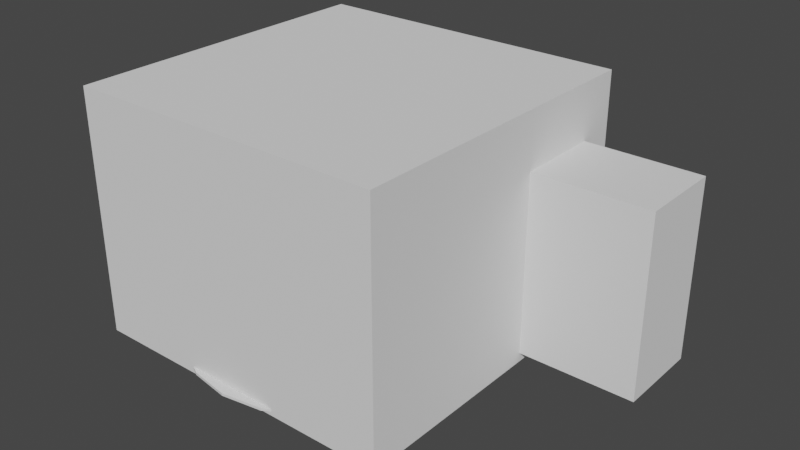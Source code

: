 # Source: room.blend  (saved by Blender 2.80.75; exported with 4.5.12 LTS)
import bpy
from mathutils import Matrix  # noqa: F401  (used for matrix-valued properties, if any)

bpy.ops.wm.read_factory_settings(use_empty=True)
scene = bpy.context.scene
scene.name = 'Scene'

# ---- collections
col_collection = bpy.data.collections.new('Collection'); scene.collection.children.link(col_collection)
col_bed_table = bpy.data.collections.new('bed table'); scene.collection.children.link(col_bed_table)

# ---- node groups
ng_auto_smooth = bpy.data.node_groups.new('Auto Smooth', 'GeometryNodeTree')
_s = ng_auto_smooth.interface.new_socket(name='Geometry', in_out='OUTPUT', socket_type='NodeSocketGeometry')
_s = ng_auto_smooth.interface.new_socket(name='Geometry', in_out='INPUT', socket_type='NodeSocketGeometry')
_s = ng_auto_smooth.interface.new_socket(name='Angle', in_out='INPUT', socket_type='NodeSocketFloat')
_s.subtype = 'ANGLE'
_s.min_value = 0.0
_s.max_value = 3.142
ng_auto_smooth.is_modifier = True
_N = ng_auto_smooth.nodes; _L = ng_auto_smooth.links
n0 = _N.new('NodeGroupOutput'); n0.name = 'Group Output'; n0.location = (480, -100)
n1 = _N.new('NodeGroupInput'); n1.name = 'Group Input'; n1.location = (-420, -300)
n2 = _N.new('NodeGroupInput'); n2.name = 'Group Input.001'; n2.location = (-60, -100)
n3 = _N.new('GeometryNodeSetShadeSmooth'); n3.name = 'Set Shade Smooth'; n3.location = (120, -100)
n3.domain = 'EDGE'
n4 = _N.new('GeometryNodeSetShadeSmooth'); n4.name = 'Set Shade Smooth.001'; n4.location = (300, -100)
n5 = _N.new('GeometryNodeInputMeshEdgeAngle'); n5.name = 'Edge Angle'; n5.location = (-420, -220)
n6 = _N.new('GeometryNodeInputEdgeSmooth'); n6.name = 'Is Edge Smooth'; n6.location = (-60, -160)
n7 = _N.new('GeometryNodeInputShadeSmooth'); n7.name = 'Is Face Smooth'; n7.location = (-240, -340)
n8 = _N.new('FunctionNodeBooleanMath'); n8.name = 'Boolean Math'; n8.location = (-60, -220)
n9 = _N.new('FunctionNodeCompare'); n9.name = 'Compare'; n9.location = (-240, -180)
n9.operation = 'LESS_EQUAL'
_L.new(n5.outputs[0], n9.inputs[0])
_L.new(n4.outputs[0], n0.inputs[0])
_L.new(n1.outputs[1], n9.inputs[1])
_L.new(n9.outputs[0], n8.inputs[0])
_L.new(n7.outputs[0], n8.inputs[1])
_L.new(n2.outputs[0], n3.inputs[0])
_L.new(n6.outputs[0], n3.inputs[1])
_L.new(n3.outputs[0], n4.inputs[0])
_L.new(n8.outputs[0], n3.inputs[2])
n0.is_active_output = True

# ---- world
world_world = bpy.data.worlds.new('World'); scene.world = world_world
world_world.use_nodes = True; world_world.node_tree.nodes.clear()
_N = world_world.node_tree.nodes; _L = world_world.node_tree.links
n0 = _N.new('ShaderNodeOutputWorld'); n0.name = 'World Output'; n0.location = (300, 300)
n1 = _N.new('ShaderNodeBackground'); n1.name = 'Background'; n1.location = (10, 300)
n1.inputs[0].default_value = (0.05088, 0.05088, 0.05088, 1.0)
_L.new(n1.outputs[0], n0.inputs[0])
n0.is_active_output = True
world_world.color = (0.05088, 0.05088, 0.05088)
world_world.use_sun_shadow = False
world_world.sun_shadow_jitter_overblur = 0.0

# ---- meshes
me_cube_007 = bpy.data.meshes.new('Cube.007')
me_cube_007.from_pydata([(0.3017, 0.3017, -0.009005), (0.3017, 0.3017, 0.6547), (0.3017, -0.3017, -0.009005), (0.3017, -0.3017, 0.6547), (-0.3017, 0.3017, -0.009005), (-0.3017, 0.3017, 0.6547), (-0.3017, -0.3017, -0.009005), (-0.3017, -0.3017, 0.6547), (-0.2529, -0.3017, -0.009005), (0.2529, -0.3017, -0.009005), (0.2529, -0.3017, 0.6547), (-0.2529, -0.3017, 0.6547), (0.2529, 0.3017, -0.009005), (-0.2529, 0.3017, -0.009005), (-0.2529, 0.3017, 0.6547), (0.2529, 0.3017, 0.6547), (0.3017, 0.3017, 0.6116), (0.3017, -0.3017, 0.6116), (-0.3017, -0.3017, 0.6116), (-0.3017, 0.3017, 0.6116), (-0.2529, 0.3017, 0.6116), (0.2529, 0.3017, 0.6116), (0.2529, -0.3017, 0.6116), (-0.2529, -0.3017, 0.6116), (0.3017, -0.2511, -0.009005), (0.3017, -0.2511, 0.6547), (-0.3017, -0.2511, -0.009005), (-0.3017, -0.2511, 0.6547), (-0.2529, -0.2511, 0.6547), (0.2529, -0.2511, 0.6547), (-0.3017, -0.2511, 0.6116), (0.3017, -0.2511, 0.6116), (0.3017, -0.2511, 0.7859), (0.3017, -0.3017, 0.7859), (-0.2529, -0.3017, 0.7859), (-0.3017, -0.3017, 0.7859), (0.2529, -0.3017, 0.7859), (-0.3017, -0.2511, 0.7859), (-0.2529, -0.2511, 0.7859), (0.2529, -0.2511, 0.7859)], [], [(31, 25, 3, 17), (23, 11, 7, 18), (30, 27, 5, 19), (21, 15, 1, 16), (29, 25, 1, 15), (27, 28, 14, 5), (28, 29, 15, 14), (19, 5, 14, 20), (17, 3, 10, 22), (22, 10, 11, 23), (9, 22, 23, 8), (2, 17, 22, 9), (4, 19, 20, 13), (12, 21, 16, 0), (26, 30, 19, 4), (8, 23, 18, 6), (24, 31, 17, 2), (15, 21, 20, 14), (0, 16, 31, 24), (6, 18, 30, 26), (27, 7, 35, 37), (28, 27, 37, 38), (11, 10, 36, 34), (18, 7, 27, 30), (16, 1, 25, 31), (34, 36, 39, 38), (35, 34, 38, 37), (36, 33, 32, 39), (3, 25, 32, 33), (7, 11, 34, 35), (25, 29, 39, 32), (10, 3, 33, 36), (29, 28, 38, 39)])
_uv = me_cube_007.uv_layers.new(name='UVMap')
_uv.uv.foreach_set('vector', [0.2279, 0.4506, 0.2279, 0.4335, 0.2461, 0.4335, 0.2461, 0.4506, 0.2891, 0.2747, 0.2891, 0.2918, 0.2716, 0.2918, 0.2716, 0.2747, 0.2279, 0.2747, 0.2279, 0.2918, 0.0289, 0.2918, 0.0289, 0.2747, 0.4712, 0.3953, 0.4712, 0.3781, 0.4888, 0.3781, 0.4888, 0.3953, 0.5131, 0.04235, 0.5131, 0.02291, 0.7122, 0.02291, 0.7122, 0.04235, 0.5131, 0.2633, 0.5131, 0.2439, 0.7122, 0.2439, 0.7122, 0.2633, 0.5131, 0.2439, 0.5131, 0.04235, 0.7122, 0.04235, 0.7122, 0.2439, 0.2716, 0.3953, 0.2716, 0.3781, 0.2891, 0.3781, 0.2891, 0.3953, 0.4888, 0.2747, 0.4888, 0.2918, 0.4712, 0.2918, 0.4712, 0.2747, 0.4712, 0.2747, 0.4712, 0.2918, 0.2891, 0.2918, 0.2891, 0.2747, 0.4712, 0.02738, 0.4712, 0.2747, 0.2891, 0.2747, 0.2891, 0.02738, 0.4888, 0.02738, 0.4888, 0.2747, 0.4712, 0.2747, 0.4712, 0.02738, 0.2716, 0.6426, 0.2716, 0.3953, 0.2891, 0.3953, 0.2891, 0.6426, 0.4712, 0.6426, 0.4712, 0.3953, 0.4888, 0.3953, 0.4888, 0.6426, 0.2279, 0.02738, 0.2279, 0.2747, 0.0289, 0.2747, 0.0289, 0.02738, 0.2891, 0.02738, 0.2891, 0.2747, 0.2716, 0.2747, 0.2716, 0.02738, 0.2279, 0.6979, 0.2279, 0.4506, 0.2461, 0.4506, 0.2461, 0.6979, 0.4712, 0.3781, 0.4712, 0.3953, 0.2891, 0.3953, 0.2891, 0.3781, 0.0289, 0.6979, 0.0289, 0.4506, 0.2279, 0.4506, 0.2279, 0.6979, 0.2461, 0.02738, 0.2461, 0.2747, 0.2279, 0.2747, 0.2279, 0.02738, 0.2279, 0.2918, 0.2461, 0.2918, 0.2461, 0.3441, 0.2279, 0.3441, 0.5043, 0.3962, 0.5043, 0.3767, 0.5515, 0.3767, 0.5515, 0.3962, 0.2891, 0.2918, 0.4712, 0.2918, 0.4712, 0.3441, 0.2891, 0.3441, 0.2461, 0.2747, 0.2461, 0.2918, 0.2279, 0.2918, 0.2279, 0.2747, 0.0289, 0.4506, 0.0289, 0.4335, 0.2279, 0.4335, 0.2279, 0.4506, 0.5553, 0.5977, 0.5553, 0.3962, 0.5736, 0.3962, 0.5736, 0.5977, 0.5553, 0.6171, 0.5553, 0.5977, 0.5736, 0.5977, 0.5736, 0.6171, 0.5553, 0.3962, 0.5553, 0.3767, 0.5736, 0.3767, 0.5736, 0.3962, 0.2461, 0.4335, 0.2279, 0.4335, 0.2279, 0.3812, 0.2461, 0.3812, 0.2716, 0.2918, 0.2891, 0.2918, 0.2891, 0.3441, 0.2716, 0.3441, 0.5043, 0.6171, 0.5043, 0.5977, 0.5515, 0.5977, 0.5515, 0.6171, 0.4712, 0.2918, 0.4888, 0.2918, 0.4888, 0.3441, 0.4712, 0.3441, 0.5043, 0.5977, 0.5043, 0.3962, 0.5515, 0.3962, 0.5515, 0.5977])
me_cube_007.use_remesh_preserve_volume = False
me_cube_007.use_remesh_preserve_attributes = False
me_cube_007.use_mirror_vertex_groups = False
me_cube_007.update()
me_cube_008 = bpy.data.meshes.new('Cube.008')
me_cube_008.from_pydata([(0.2693, 0.2945, 0.3691), (0.2693, -0.2192, 0.3691), (-0.2693, 0.2945, 0.3691), (-0.2693, -0.2192, 0.3691)], [], [(1, 3, 2, 0)])
_uv = me_cube_008.uv_layers.new(name='UVMap')
_uv.uv.foreach_set('vector', [0.7877, 0.04919, 0.9231, 0.04919, 0.9231, 0.1846, 0.7877, 0.1846])
me_cube_008.use_remesh_preserve_volume = False
me_cube_008.use_remesh_preserve_attributes = False
me_cube_008.use_mirror_vertex_groups = False
me_cube_008.update()
me_cube_009 = bpy.data.meshes.new('Cube.009')
me_cube_009.from_pydata([(0.2413, 0.2633, 0.4275), (0.2413, 0.2633, 0.5943), (0.2413, -0.2192, 0.4275), (0.2413, -0.2192, 0.5943), (-0.2413, 0.2633, 0.4275), (-0.2413, 0.2633, 0.5943), (-0.2413, -0.2192, 0.4275), (-0.2413, -0.2192, 0.5943), (0.03298, 0.291, 0.4995), (0.03298, 0.291, 0.5223), (-0.03298, 0.291, 0.4995), (-0.03298, 0.291, 0.5223)], [], [(0, 1, 3, 2), (2, 3, 7, 6), (6, 7, 5, 4), (4, 5, 1, 0), (2, 6, 4, 0), (10, 11, 9, 8)])
_uv = me_cube_009.uv_layers.new(name='UVMap')
_uv.uv.foreach_set('vector', [0.7045, 0.9067, 0.6372, 0.9067, 0.6372, 0.712, 0.7045, 0.712, 0.7045, 0.712, 0.7045, 0.6447, 0.8992, 0.6447, 0.8992, 0.712, 0.8992, 0.712, 0.9665, 0.712, 0.9665, 0.9067, 0.8992, 0.9067, 0.8992, 0.9067, 0.8992, 0.9741, 0.7045, 0.9741, 0.7045, 0.9067, 0.7045, 0.712, 0.8992, 0.712, 0.8992, 0.9067, 0.7045, 0.9067, 0.1002, 0.9357, 0.1002, 0.9594, 0.03161, 0.9594, 0.03161, 0.9357])
me_cube_009.use_remesh_preserve_volume = False
me_cube_009.use_remesh_preserve_attributes = False
me_cube_009.use_mirror_vertex_groups = False
me_cube_009.update()
me_cube_010 = bpy.data.meshes.new('Cube.010')
me_cube_010.from_pydata([(0.2413, 0.2633, 0.1891), (0.2413, 0.2633, 0.356), (0.2413, -0.2192, 0.1891), (0.2413, -0.2192, 0.356), (-0.2413, 0.2633, 0.1891), (-0.2413, 0.2633, 0.356), (-0.2413, -0.2192, 0.1891), (-0.2413, -0.2192, 0.356), (0.03298, 0.291, 0.2802), (0.03298, 0.291, 0.303), (-0.03298, 0.291, 0.2802), (-0.03298, 0.291, 0.303)], [], [(0, 1, 3, 2), (2, 3, 7, 6), (6, 7, 5, 4), (4, 5, 1, 0), (2, 6, 4, 0), (10, 11, 9, 8)])
_uv = me_cube_010.uv_layers.new(name='UVMap')
_uv.uv.foreach_set('vector', [0.7045, 0.5608, 0.6372, 0.5608, 0.6372, 0.3661, 0.7045, 0.3661, 0.7045, 0.3661, 0.7045, 0.2988, 0.8992, 0.2988, 0.8992, 0.3661, 0.8992, 0.3661, 0.9665, 0.3661, 0.9665, 0.5608, 0.8992, 0.5608, 0.8992, 0.5608, 0.8992, 0.6281, 0.7045, 0.6281, 0.7045, 0.5608, 0.7045, 0.3661, 0.8992, 0.3661, 0.8992, 0.5608, 0.7045, 0.5608, 0.1002, 0.91, 0.1002, 0.9337, 0.03161, 0.9337, 0.03161, 0.91])
me_cube_010.use_remesh_preserve_volume = False
me_cube_010.use_remesh_preserve_attributes = False
me_cube_010.use_mirror_vertex_groups = False
me_cube_010.update()
me_cube = bpy.data.meshes.new('Cube')
me_cube.from_pydata([(-0.4909, 1.602, 0.2706), (-0.4909, 1.602, 0.3549), (0.6608, 1.602, 0.2706), (0.6608, 1.602, 0.3549), (-0.4909, 1.383, 0.2706), (-0.4909, -0.8467, 0.2706), (-0.4909, -0.8467, 0.3549), (0.6608, -0.8467, 0.2706), (0.6608, 1.383, 0.2706), (0.6608, -0.8467, 0.3549), (0.6608, 1.602, 0.09495), (-0.4909, 1.602, 0.09495), (0.6608, 1.383, 0.09495), (-0.4909, 1.383, 0.09495)], [], [(5, 6, 1, 0, 4), (2, 8, 12, 10), (4, 0, 11, 13), (8, 4, 13, 12), (11, 10, 12, 13), (4, 8, 7, 5), (3, 9, 7, 8, 2), (0, 2, 10, 11), (1, 3, 2, 0), (9, 6, 5, 7), (3, 1, 6, 9)])
_uv = me_cube.uv_layers.new(name='UVMap')
_uv.uv.foreach_set('vector', [0.0159, 0.4066, 0.0159, 0.3803, 0.5879, 0.3803, 0.5879, 0.4066, 0.5356, 0.4066, 0.6142, 0.06819, 0.6142, 0.0159, 0.6626, 0.0159, 0.6626, 0.06819, 0.6142, 0.4326, 0.6142, 0.3803, 0.6626, 0.3803, 0.6626, 0.4326, 0.6944, 0.328, 0.6944, 0.0159, 0.7428, 0.0159, 0.7428, 0.328, 0.672, 0.5167, 0.3598, 0.5167, 0.3598, 0.4644, 0.672, 0.4644, 0.328, 0.9841, 0.0159, 0.9841, 0.0159, 0.4644, 0.328, 0.4644, 0.5879, 0.06819, 0.0159, 0.06819, 0.0159, 0.04186, 0.5356, 0.04186, 0.5879, 0.04186, 0.6142, 0.3803, 0.6142, 0.06819, 0.6626, 0.06819, 0.6626, 0.3803, 0.5879, 0.3803, 0.5879, 0.06819, 0.6142, 0.06819, 0.6142, 0.3803, 0.3598, 0.5485, 0.672, 0.5485, 0.672, 0.5748, 0.3598, 0.5748, 0.5879, 0.06819, 0.5879, 0.3803, 0.0159, 0.3803, 0.0159, 0.06819])
me_cube.use_remesh_preserve_volume = False
me_cube.use_remesh_preserve_attributes = False
me_cube.use_mirror_vertex_groups = False
me_cube.update()
me_cube_001 = bpy.data.meshes.new('Cube.001')
me_cube_001.from_pydata([(0.6608, -0.95, 0.0), (0.6608, -0.95, 0.2533), (0.6608, -0.8191, 0.0), (0.6608, -0.8191, 0.2533), (0.776, -0.95, 0.0), (0.776, -0.95, 0.2533), (0.776, -0.8191, 0.0), (0.776, -0.8191, 0.2533), (-0.4909, -0.95, 0.0), (-0.4909, -0.95, 0.2533), (-0.4909, -0.8191, 0.0), (-0.4909, -0.8191, 0.2533), (-0.606, -0.95, 0.0), (-0.606, -0.95, 0.2533), (-0.606, -0.8191, 0.0), (-0.606, -0.8191, 0.2533), (0.488, 1.537, 0.0), (0.488, 1.537, 0.2533), (0.488, 1.406, 0.0), (0.488, 1.406, 0.2533), (0.6032, 1.537, 0.0), (0.6032, 1.537, 0.2533), (0.6032, 1.406, 0.0), (0.6032, 1.406, 0.2533), (-0.3181, 1.537, 0.0), (-0.3181, 1.537, 0.2533), (-0.3181, 1.406, 0.0), (-0.3181, 1.406, 0.2533), (-0.4333, 1.537, 0.0), (-0.4333, 1.537, 0.2533), (-0.4333, 1.406, 0.0), (-0.4333, 1.406, 0.2533)], [], [(0, 1, 3, 2), (2, 3, 7, 6), (6, 7, 5, 4), (4, 5, 1, 0), (2, 6, 4, 0), (7, 3, 1, 5), (8, 10, 11, 9), (10, 14, 15, 11), (14, 12, 13, 15), (12, 8, 9, 13), (10, 8, 12, 14), (15, 13, 9, 11), (16, 18, 19, 17), (18, 22, 23, 19), (22, 20, 21, 23), (20, 16, 17, 21), (18, 16, 20, 22), (23, 21, 17, 19), (24, 25, 27, 26), (26, 27, 31, 30), (30, 31, 29, 28), (28, 29, 25, 24), (26, 30, 28, 24), (31, 27, 25, 29)])
_uv = me_cube_001.uv_layers.new(name='UVMap')
_uv.uv.foreach_set('vector', [0.748, 0.4938, 0.8473, 0.4938, 0.8473, 0.593, 0.748, 0.593, 0.748, 0.593, 0.8473, 0.593, 0.8473, 0.6922, 0.748, 0.6922, 0.748, 0.6922, 0.8473, 0.6922, 0.8473, 0.7915, 0.748, 0.7915, 0.748, 0.7915, 0.8473, 0.7915, 0.8473, 0.8907, 0.748, 0.8907, 0.6488, 0.6922, 0.748, 0.6922, 0.748, 0.7915, 0.6488, 0.7915, 0.8473, 0.6922, 0.9465, 0.6922, 0.9465, 0.7915, 0.8473, 0.7915, 0.748, 0.4938, 0.748, 0.593, 0.8473, 0.593, 0.8473, 0.4938, 0.748, 0.593, 0.748, 0.6922, 0.8473, 0.6922, 0.8473, 0.593, 0.748, 0.6922, 0.748, 0.7915, 0.8473, 0.7915, 0.8473, 0.6922, 0.748, 0.7915, 0.748, 0.8907, 0.8473, 0.8907, 0.8473, 0.7915, 0.6488, 0.6922, 0.6488, 0.7915, 0.748, 0.7915, 0.748, 0.6922, 0.8473, 0.6922, 0.8473, 0.7915, 0.9465, 0.7915, 0.9465, 0.6922, 0.748, 0.4938, 0.748, 0.593, 0.8473, 0.593, 0.8473, 0.4938, 0.748, 0.593, 0.748, 0.6922, 0.8473, 0.6922, 0.8473, 0.593, 0.748, 0.6922, 0.748, 0.7915, 0.8473, 0.7915, 0.8473, 0.6922, 0.748, 0.7915, 0.748, 0.8907, 0.8473, 0.8907, 0.8473, 0.7915, 0.6488, 0.6922, 0.6488, 0.7915, 0.748, 0.7915, 0.748, 0.6922, 0.8473, 0.6922, 0.8473, 0.7915, 0.9465, 0.7915, 0.9465, 0.6922, 0.748, 0.4938, 0.8473, 0.4938, 0.8473, 0.593, 0.748, 0.593, 0.748, 0.593, 0.8473, 0.593, 0.8473, 0.6922, 0.748, 0.6922, 0.748, 0.6922, 0.8473, 0.6922, 0.8473, 0.7915, 0.748, 0.7915, 0.748, 0.7915, 0.8473, 0.7915, 0.8473, 0.8907, 0.748, 0.8907, 0.6488, 0.6922, 0.748, 0.6922, 0.748, 0.7915, 0.6488, 0.7915, 0.8473, 0.6922, 0.9465, 0.6922, 0.9465, 0.7915, 0.8473, 0.7915])
me_cube_001.use_remesh_preserve_volume = False
me_cube_001.use_remesh_preserve_attributes = False
me_cube_001.use_mirror_vertex_groups = False
me_cube_001.update()
me_cube_002 = bpy.data.meshes.new('Cube.002')
me_cube_002.from_pydata([(-0.6636, -0.808, 0.09495), (-0.6636, -0.9755, 0.09495), (0.8335, -0.9755, 0.09495), (0.8335, -0.808, 0.09495), (-0.4717, -0.9755, 0.09495), (0.6416, -0.9755, 0.09495), (0.6416, -0.808, 0.09495), (-0.4717, -0.808, 0.09495), (0.8335, -0.808, 0.9916), (0.8335, -0.9755, 0.9916), (-0.4717, -0.9755, 0.9916), (-0.6636, -0.9755, 0.9916), (-0.6636, -0.808, 0.9916), (0.6416, -0.808, 0.9916), (0.6416, -0.9755, 0.9916), (-0.4717, -0.808, 0.9916), (-0.5036, -0.9395, 0.1982), (0.6735, -0.9395, 0.1982), (0.6735, -0.844, 0.1982), (-0.5036, -0.844, 0.1982), (0.6735, -0.9395, 0.9503), (-0.5036, -0.9395, 0.9503), (-0.5036, -0.844, 0.9503), (0.6735, -0.844, 0.9503), (-0.1112, -0.9395, 0.1982), (0.2812, -0.9395, 0.1982), (0.2812, -0.844, 0.1982), (-0.1112, -0.844, 0.1982), (0.2812, -0.9395, 0.9995), (-0.1112, -0.9395, 0.9995), (-0.1112, -0.844, 0.9995), (0.2812, -0.844, 0.9995)], [], [(8, 3, 6, 13), (6, 3, 2, 5), (9, 14, 5, 2), (12, 15, 7, 0), (8, 9, 2, 3), (0, 7, 4, 1), (15, 12, 11, 10), (8, 13, 14, 9), (10, 11, 1, 4), (12, 0, 1, 11), (30, 22, 21, 29), (20, 17, 18, 23), (26, 18, 17, 25), (30, 27, 19, 22), (14, 13, 6, 5), (10, 4, 7, 15), (25, 17, 20, 28), (21, 22, 19, 16), (16, 24, 29, 21), (24, 25, 28, 29), (23, 18, 26, 31), (31, 26, 27, 30), (19, 27, 24, 16), (27, 26, 25, 24), (23, 31, 28, 20), (31, 30, 29, 28)])
_uv = me_cube_002.uv_layers.new(name='UVMap')
_uv.uv.foreach_set('vector', [0.3238, 0.4465, 0.3238, 0.02436, 0.4079, 0.02436, 0.4079, 0.4465, 0.01035, 0.5057, 0.01035, 0.4351, 0.08131, 0.4351, 0.08131, 0.5057, 0.9803, 0.9484, 0.8883, 0.9484, 0.8883, 0.4869, 0.9803, 0.4869, 0.98, 0.4465, 0.8959, 0.4465, 0.8959, 0.02436, 0.98, 0.02436, 0.01035, 0.08094, 0.08131, 0.08094, 0.08131, 0.4351, 0.01035, 0.4351, 0.173, 0.4351, 0.173, 0.5057, 0.102, 0.5057, 0.102, 0.4351, 0.173, 0.01035, 0.173, 0.08094, 0.102, 0.08094, 0.102, 0.01035, 0.01035, 0.08094, 0.01035, 0.01035, 0.08131, 0.01035, 0.08131, 0.08094, 0.3548, 0.9484, 0.2628, 0.9484, 0.2628, 0.4869, 0.3548, 0.4869, 0.173, 0.08094, 0.173, 0.4351, 0.102, 0.4351, 0.102, 0.08094, 0.2494, 0.1596, 0.2494, 0.01378, 0.2898, 0.01378, 0.2898, 0.1596, 0.1937, 0.9896, 0.1937, 0.7165, 0.2341, 0.7165, 0.2341, 0.9896, 0.2341, 0.5722, 0.2341, 0.7165, 0.1937, 0.7165, 0.1937, 0.5722, 0.7379, 0.4504, 0.7379, 0.1001, 0.9099, 0.1001, 0.9099, 0.4256, 0.08131, 0.8599, 0.01035, 0.8599, 0.01035, 0.5057, 0.08131, 0.5057, 0.102, 0.8599, 0.102, 0.5057, 0.173, 0.5057, 0.173, 0.8599, 0.7156, 0.5697, 0.9036, 0.5697, 0.9036, 0.9256, 0.7156, 0.9528, 0.1937, 0.01035, 0.2341, 0.01035, 0.2341, 0.2835, 0.1937, 0.2835, 0.3395, 0.5697, 0.5275, 0.5697, 0.5275, 0.9528, 0.3395, 0.9256, 0.5275, 0.5697, 0.7156, 0.5697, 0.7156, 0.9528, 0.5275, 0.9528, 0.3939, 0.4256, 0.3939, 0.1001, 0.5659, 0.1001, 0.5659, 0.4504, 0.5659, 0.4504, 0.5659, 0.1001, 0.7379, 0.1001, 0.7379, 0.4504, 0.2341, 0.2835, 0.2341, 0.4278, 0.1937, 0.4278, 0.1937, 0.2835, 0.2341, 0.4278, 0.2341, 0.5722, 0.1937, 0.5722, 0.1937, 0.4278, 0.2494, 0.4497, 0.2494, 0.3039, 0.2898, 0.3039, 0.2898, 0.4497, 0.2494, 0.3039, 0.2494, 0.1596, 0.2898, 0.1596, 0.2898, 0.3039])
me_cube_002.use_remesh_preserve_volume = False
me_cube_002.use_remesh_preserve_attributes = False
me_cube_002.use_mirror_vertex_groups = False
me_cube_002.update()
me_cube_003 = bpy.data.meshes.new('Cube.003')
me_cube_003.from_pydata([(-0.4696, -0.8461, 0.3497), (-0.4696, -0.8461, 0.6739), (-0.4696, 1.576, 0.3497), (-0.4696, 1.576, 0.6739), (0.6395, -0.8461, 0.3497), (0.6395, -0.8461, 0.6739), (0.6395, 1.576, 0.3497), (0.6395, 1.576, 0.6739), (-0.4696, 1.181, 0.3497), (-0.4696, 0.7858, 0.3497), (-0.4696, 0.3904, 0.3497), (-0.4696, -0.004905, 0.3497), (-0.4696, -0.4002, 0.3497), (-0.4696, -0.4002, 0.6719), (-0.4696, -0.004905, 0.658), (-0.4696, 0.3904, 0.6486), (-0.4696, 0.7858, 0.658), (-0.4696, 1.181, 0.6719), (0.6395, -0.4002, 0.3497), (0.6395, -0.004905, 0.3497), (0.6395, 0.3904, 0.3497), (0.6395, 0.7858, 0.3497), (0.6395, 1.181, 0.3497), (0.6395, 1.181, 0.6719), (0.6395, 0.7858, 0.658), (0.6395, 0.3904, 0.6486), (0.6395, -0.004905, 0.658), (0.6395, -0.4002, 0.6719), (0.4177, 1.576, 0.3497), (0.1959, 1.576, 0.3497), (-0.02594, 1.576, 0.3497), (-0.2478, 1.576, 0.3497), (-0.2478, 1.576, 0.6664), (-0.02594, 1.576, 0.6628), (0.1959, 1.576, 0.6628), (0.4177, 1.576, 0.6664), (-0.2478, -0.8461, 0.3497), (-0.02594, -0.8461, 0.3497), (0.1959, -0.8461, 0.3497), (0.4177, -0.8461, 0.3497), (0.4177, -0.8461, 0.6664), (0.1959, -0.8461, 0.6628), (-0.02594, -0.8461, 0.6628), (-0.2478, -0.8461, 0.6664), (-0.2478, 1.181, 0.6644), (-0.02594, 1.181, 0.6609), (0.1959, 1.181, 0.6609), (0.4177, 1.181, 0.6644), (-0.2478, 0.7858, 0.651), (-0.02594, 0.7858, 0.6477), (0.1959, 0.7858, 0.6477), (0.4177, 0.7858, 0.651), (-0.2478, 0.3904, 0.6419), (-0.02594, 0.3904, 0.6388), (0.1959, 0.3904, 0.6388), (0.4177, 0.3904, 0.6419), (-0.2478, -0.004905, 0.651), (-0.02594, -0.004905, 0.6477), (0.1959, -0.004905, 0.6477), (0.4177, -0.004905, 0.651), (-0.2478, -0.4002, 0.6644), (-0.02594, -0.4002, 0.6609), (0.1959, -0.4002, 0.6609), (0.4177, -0.4002, 0.6644), (0.4177, 1.181, 0.3497), (0.1959, 1.181, 0.3497), (-0.02594, 1.181, 0.3497), (-0.2478, 1.181, 0.3497), (0.4177, 0.7858, 0.3497), (0.1959, 0.7858, 0.3497), (-0.02594, 0.7858, 0.3497), (-0.2478, 0.7858, 0.3497), (0.4177, 0.3904, 0.3497), (0.1959, 0.3904, 0.3497), (-0.02594, 0.3904, 0.3497), (-0.2478, 0.3904, 0.3497), (0.4177, -0.004905, 0.3497), (0.1959, -0.004905, 0.3497), (-0.02594, -0.004905, 0.3497), (-0.2478, -0.004905, 0.3497), (0.4177, -0.4002, 0.3497), (0.1959, -0.4002, 0.3497), (-0.02594, -0.4002, 0.3497), (-0.2478, -0.4002, 0.3497)], [], [(8, 17, 3, 2), (28, 35, 7, 6), (18, 27, 5, 4), (36, 43, 1, 0), (80, 18, 4, 39), (60, 13, 1, 43), (32, 3, 17, 44), (44, 17, 16, 48), (48, 16, 15, 52), (52, 15, 14, 56), (56, 14, 13, 60), (28, 6, 22, 64), (64, 22, 21, 68), (68, 21, 20, 72), (72, 20, 19, 76), (76, 19, 18, 80), (6, 7, 23, 22), (22, 23, 24, 21), (21, 24, 25, 20), (20, 25, 26, 19), (19, 26, 27, 18), (0, 1, 13, 12), (12, 13, 14, 11), (11, 14, 15, 10), (10, 15, 16, 9), (9, 16, 17, 8), (11, 79, 83, 12), (79, 78, 82, 83), (78, 77, 81, 82), (77, 76, 80, 81), (10, 75, 79, 11), (75, 74, 78, 79), (74, 73, 77, 78), (73, 72, 76, 77), (9, 71, 75, 10), (71, 70, 74, 75), (70, 69, 73, 74), (69, 68, 72, 73), (8, 67, 71, 9), (67, 66, 70, 71), (66, 65, 69, 70), (65, 64, 68, 69), (2, 31, 67, 8), (31, 30, 66, 67), (30, 29, 65, 66), (29, 28, 64, 65), (26, 59, 63, 27), (59, 58, 62, 63), (58, 57, 61, 62), (57, 56, 60, 61), (25, 55, 59, 26), (55, 54, 58, 59), (54, 53, 57, 58), (53, 52, 56, 57), (24, 51, 55, 25), (51, 50, 54, 55), (50, 49, 53, 54), (49, 48, 52, 53), (23, 47, 51, 24), (47, 46, 50, 51), (46, 45, 49, 50), (45, 44, 48, 49), (7, 35, 47, 23), (35, 34, 46, 47), (34, 33, 45, 46), (33, 32, 44, 45), (27, 63, 40, 5), (63, 62, 41, 40), (62, 61, 42, 41), (61, 60, 43, 42), (12, 83, 36, 0), (83, 82, 37, 36), (82, 81, 38, 37), (81, 80, 39, 38), (4, 5, 40, 39), (39, 40, 41, 38), (38, 41, 42, 37), (37, 42, 43, 36), (2, 3, 32, 31), (31, 32, 33, 30), (30, 33, 34, 29), (29, 34, 35, 28)])
me_cube_003.polygons.foreach_set('use_smooth', [True] * 82)
_uv = me_cube_003.uv_layers.new(name='UVMap')
_uv.uv.foreach_set('vector', [0.5042, 0.3491, 0.3994, 0.3491, 0.3994, 0.3316, 0.5042, 0.3316, 0.5042, 0.2478, 0.3994, 0.2478, 0.3994, 0.2269, 0.5042, 0.2269, 0.5042, 0.1396, 0.3994, 0.1396, 0.3994, 0.1221, 0.5042, 0.1221, 0.5042, 0.0383, 0.3994, 0.0383, 0.3994, 0.01735, 0.5042, 0.01735, 0.5251, 0.1396, 0.5042, 0.1396, 0.5042, 0.1221, 0.5251, 0.1221, 0.3156, 0.1396, 0.2946, 0.1396, 0.2946, 0.1221, 0.3156, 0.1221, 0.3156, 0.2269, 0.2946, 0.2269, 0.2946, 0.2094, 0.3156, 0.2094, 0.3156, 0.2094, 0.2946, 0.2094, 0.2946, 0.192, 0.3156, 0.192, 0.3156, 0.192, 0.2946, 0.192, 0.2946, 0.1745, 0.3156, 0.1745, 0.3156, 0.1745, 0.2946, 0.1745, 0.2946, 0.157, 0.3156, 0.157, 0.3156, 0.157, 0.2946, 0.157, 0.2946, 0.1396, 0.3156, 0.1396, 0.5251, 0.2269, 0.5042, 0.2269, 0.5042, 0.2094, 0.5251, 0.2094, 0.5251, 0.2094, 0.5042, 0.2094, 0.5042, 0.192, 0.5251, 0.192, 0.5251, 0.192, 0.5042, 0.192, 0.5042, 0.1745, 0.5251, 0.1745, 0.5251, 0.1745, 0.5042, 0.1745, 0.5042, 0.157, 0.5251, 0.157, 0.5251, 0.157, 0.5042, 0.157, 0.5042, 0.1396, 0.5251, 0.1396, 0.5042, 0.2269, 0.3994, 0.2269, 0.3994, 0.2094, 0.5042, 0.2094, 0.5042, 0.2094, 0.3994, 0.2094, 0.3994, 0.192, 0.5042, 0.192, 0.5042, 0.192, 0.3994, 0.192, 0.3994, 0.1745, 0.5042, 0.1745, 0.5042, 0.1745, 0.3994, 0.1745, 0.3994, 0.157, 0.5042, 0.157, 0.5042, 0.157, 0.3994, 0.157, 0.3994, 0.1396, 0.5042, 0.1396, 0.5042, 0.4364, 0.3994, 0.4364, 0.3994, 0.4189, 0.5042, 0.4189, 0.5042, 0.4189, 0.3994, 0.4189, 0.3994, 0.4015, 0.5042, 0.4015, 0.5042, 0.4015, 0.3994, 0.4015, 0.3994, 0.384, 0.5042, 0.384, 0.5042, 0.384, 0.3994, 0.384, 0.3994, 0.3666, 0.5042, 0.3666, 0.5042, 0.3666, 0.3994, 0.3666, 0.3994, 0.3491, 0.5042, 0.3491, 0.6089, 0.157, 0.588, 0.157, 0.588, 0.1396, 0.6089, 0.1396, 0.588, 0.157, 0.567, 0.157, 0.567, 0.1396, 0.588, 0.1396, 0.567, 0.157, 0.5461, 0.157, 0.5461, 0.1396, 0.567, 0.1396, 0.5461, 0.157, 0.5251, 0.157, 0.5251, 0.1396, 0.5461, 0.1396, 0.6089, 0.1745, 0.588, 0.1745, 0.588, 0.157, 0.6089, 0.157, 0.588, 0.1745, 0.567, 0.1745, 0.567, 0.157, 0.588, 0.157, 0.567, 0.1745, 0.5461, 0.1745, 0.5461, 0.157, 0.567, 0.157, 0.5461, 0.1745, 0.5251, 0.1745, 0.5251, 0.157, 0.5461, 0.157, 0.6089, 0.192, 0.588, 0.192, 0.588, 0.1745, 0.6089, 0.1745, 0.588, 0.192, 0.567, 0.192, 0.567, 0.1745, 0.588, 0.1745, 0.567, 0.192, 0.5461, 0.192, 0.5461, 0.1745, 0.567, 0.1745, 0.5461, 0.192, 0.5251, 0.192, 0.5251, 0.1745, 0.5461, 0.1745, 0.6089, 0.2094, 0.588, 0.2094, 0.588, 0.192, 0.6089, 0.192, 0.588, 0.2094, 0.567, 0.2094, 0.567, 0.192, 0.588, 0.192, 0.567, 0.2094, 0.5461, 0.2094, 0.5461, 0.192, 0.567, 0.192, 0.5461, 0.2094, 0.5251, 0.2094, 0.5251, 0.192, 0.5461, 0.192, 0.6089, 0.2269, 0.588, 0.2269, 0.588, 0.2094, 0.6089, 0.2094, 0.588, 0.2269, 0.567, 0.2269, 0.567, 0.2094, 0.588, 0.2094, 0.567, 0.2269, 0.5461, 0.2269, 0.5461, 0.2094, 0.567, 0.2094, 0.5461, 0.2269, 0.5251, 0.2269, 0.5251, 0.2094, 0.5461, 0.2094, 0.3994, 0.157, 0.3785, 0.157, 0.3785, 0.1396, 0.3994, 0.1396, 0.3785, 0.157, 0.3575, 0.157, 0.3575, 0.1396, 0.3785, 0.1396, 0.3575, 0.157, 0.3366, 0.157, 0.3366, 0.1396, 0.3575, 0.1396, 0.3366, 0.157, 0.3156, 0.157, 0.3156, 0.1396, 0.3366, 0.1396, 0.3994, 0.1745, 0.3785, 0.1745, 0.3785, 0.157, 0.3994, 0.157, 0.3785, 0.1745, 0.3575, 0.1745, 0.3575, 0.157, 0.3785, 0.157, 0.3575, 0.1745, 0.3366, 0.1745, 0.3366, 0.157, 0.3575, 0.157, 0.3366, 0.1745, 0.3156, 0.1745, 0.3156, 0.157, 0.3366, 0.157, 0.3994, 0.192, 0.3785, 0.192, 0.3785, 0.1745, 0.3994, 0.1745, 0.3785, 0.192, 0.3575, 0.192, 0.3575, 0.1745, 0.3785, 0.1745, 0.3575, 0.192, 0.3366, 0.192, 0.3366, 0.1745, 0.3575, 0.1745, 0.3366, 0.192, 0.3156, 0.192, 0.3156, 0.1745, 0.3366, 0.1745, 0.3994, 0.2094, 0.3785, 0.2094, 0.3785, 0.192, 0.3994, 0.192, 0.3785, 0.2094, 0.3575, 0.2094, 0.3575, 0.192, 0.3785, 0.192, 0.3575, 0.2094, 0.3366, 0.2094, 0.3366, 0.192, 0.3575, 0.192, 0.3366, 0.2094, 0.3156, 0.2094, 0.3156, 0.192, 0.3366, 0.192, 0.3994, 0.2269, 0.3785, 0.2269, 0.3785, 0.2094, 0.3994, 0.2094, 0.3785, 0.2269, 0.3575, 0.2269, 0.3575, 0.2094, 0.3785, 0.2094, 0.3575, 0.2269, 0.3366, 0.2269, 0.3366, 0.2094, 0.3575, 0.2094, 0.3366, 0.2269, 0.3156, 0.2269, 0.3156, 0.2094, 0.3366, 0.2094, 0.3994, 0.1396, 0.3785, 0.1396, 0.3785, 0.1221, 0.3994, 0.1221, 0.3785, 0.1396, 0.3575, 0.1396, 0.3575, 0.1221, 0.3785, 0.1221, 0.3575, 0.1396, 0.3366, 0.1396, 0.3366, 0.1221, 0.3575, 0.1221, 0.3366, 0.1396, 0.3156, 0.1396, 0.3156, 0.1221, 0.3366, 0.1221, 0.6089, 0.1396, 0.588, 0.1396, 0.588, 0.1221, 0.6089, 0.1221, 0.588, 0.1396, 0.567, 0.1396, 0.567, 0.1221, 0.588, 0.1221, 0.567, 0.1396, 0.5461, 0.1396, 0.5461, 0.1221, 0.567, 0.1221, 0.5461, 0.1396, 0.5251, 0.1396, 0.5251, 0.1221, 0.5461, 0.1221, 0.5042, 0.1221, 0.3994, 0.1221, 0.3994, 0.1012, 0.5042, 0.1012, 0.5042, 0.1012, 0.3994, 0.1012, 0.3994, 0.08021, 0.5042, 0.08021, 0.5042, 0.08021, 0.3994, 0.08021, 0.3994, 0.05926, 0.5042, 0.05926, 0.5042, 0.05926, 0.3994, 0.05926, 0.3994, 0.0383, 0.5042, 0.0383, 0.5042, 0.3316, 0.3994, 0.3316, 0.3994, 0.3107, 0.5042, 0.3107, 0.5042, 0.3107, 0.3994, 0.3107, 0.3994, 0.2897, 0.5042, 0.2897, 0.5042, 0.2897, 0.3994, 0.2897, 0.3994, 0.2688, 0.5042, 0.2688, 0.5042, 0.2688, 0.3994, 0.2688, 0.3994, 0.2478, 0.5042, 0.2478])
me_cube_003.use_remesh_preserve_volume = False
me_cube_003.use_remesh_preserve_attributes = False
me_cube_003.use_mirror_vertex_groups = False
me_cube_003.update()
me_cube_004 = bpy.data.meshes.new('Cube.004')
me_cube_004.from_pydata([(-0.3344, -0.697, 0.6566), (-0.3344, -0.6717, 0.8228), (-0.3405, -0.3245, 0.6043), (-0.3405, -0.2992, 0.7705), (0.5239, -0.697, 0.6583), (0.5239, -0.6717, 0.8195), (0.5177, -0.3245, 0.6076), (0.5177, -0.2992, 0.7688), (0.3547, -0.3384, 0.6104), (0.1744, -0.3245, 0.619), (0.002772, -0.3245, 0.6067), (-0.1603, -0.3384, 0.5946), (-0.1603, -0.3131, 0.7755), (0.002772, -0.2992, 0.7692), (0.1744, -0.2992, 0.7628), (0.3547, -0.3131, 0.7673), (-0.1541, -0.7109, 0.6516), (0.00894, -0.697, 0.6579), (0.1806, -0.697, 0.6643), (0.3608, -0.7109, 0.6598), (0.3608, -0.6856, 0.8167), (0.1806, -0.6717, 0.8081), (0.00894, -0.6717, 0.8204), (-0.1541, -0.6856, 0.8324), (-0.3344, -0.4534, 0.6218), (-0.3283, -0.5822, 0.6392), (-0.3283, -0.5569, 0.8053), (-0.3344, -0.4281, 0.7879), (0.5299, -0.5822, 0.6414), (0.5239, -0.4534, 0.6245), (0.5239, -0.4281, 0.7857), (0.5299, -0.5569, 0.8026), (0.3608, -0.442, 0.7837), (0.3669, -0.5708, 0.8002), (0.1806, -0.4281, 0.7779), (0.1866, -0.5569, 0.793), (0.00894, -0.4281, 0.7863), (0.01498, -0.5569, 0.8033), (-0.1541, -0.442, 0.7945), (-0.1481, -0.5708, 0.8135), (-0.1541, -0.4673, 0.6136), (-0.1481, -0.596, 0.6326), (0.00894, -0.4534, 0.6238), (0.01498, -0.5822, 0.6408), (0.1806, -0.4534, 0.6341), (0.1866, -0.5822, 0.6492), (0.3608, -0.4673, 0.6269), (0.3669, -0.596, 0.6433)], [], [(24, 27, 3, 2), (8, 15, 7, 6), (28, 31, 5, 4), (16, 23, 1, 0), (47, 28, 4, 19), (39, 26, 1, 23), (31, 33, 20, 5), (33, 35, 21, 20), (35, 37, 22, 21), (37, 39, 23, 22), (25, 41, 16, 0), (41, 43, 17, 16), (43, 45, 18, 17), (45, 47, 19, 18), (4, 5, 20, 19), (19, 20, 21, 18), (18, 21, 22, 17), (17, 22, 23, 16), (2, 3, 12, 11), (11, 12, 13, 10), (10, 13, 14, 9), (9, 14, 15, 8), (9, 8, 46, 44), (44, 46, 47, 45), (10, 9, 44, 42), (42, 44, 45, 43), (11, 10, 42, 40), (40, 42, 43, 41), (2, 11, 40, 24), (24, 40, 41, 25), (13, 12, 38, 36), (36, 38, 39, 37), (14, 13, 36, 34), (34, 36, 37, 35), (15, 14, 34, 32), (32, 34, 35, 33), (7, 15, 32, 30), (30, 32, 33, 31), (12, 3, 27, 38), (38, 27, 26, 39), (8, 6, 29, 46), (46, 29, 28, 47), (6, 7, 30, 29), (29, 30, 31, 28), (0, 1, 26, 25), (25, 26, 27, 24)])
me_cube_004.polygons.foreach_set('use_smooth', [True] * 46)
_uv = me_cube_004.uv_layers.new(name='UVMap')
_uv.uv.foreach_set('vector', [0.1434, 0.09836, 0.2609, 0.09836, 0.2609, 0.1375, 0.1434, 0.1375, 0.1434, 0.2315, 0.2609, 0.2315, 0.2609, 0.255, 0.1434, 0.255, 0.1434, 0.3334, 0.2609, 0.3334, 0.2609, 0.3725, 0.1434, 0.3725, 0.1434, 0.4665, 0.2609, 0.4665, 0.2609, 0.49, 0.1434, 0.49, 0.1199, 0.3334, 0.1434, 0.3334, 0.1434, 0.3725, 0.1199, 0.3725, 0.3549, 0.3334, 0.3784, 0.3334, 0.3784, 0.3725, 0.3549, 0.3725, 0.2609, 0.3334, 0.2844, 0.3334, 0.2844, 0.3725, 0.2609, 0.3725, 0.2844, 0.3334, 0.3079, 0.3334, 0.3079, 0.3725, 0.2844, 0.3725, 0.3079, 0.3334, 0.3314, 0.3334, 0.3314, 0.3725, 0.3079, 0.3725, 0.3314, 0.3334, 0.3549, 0.3334, 0.3549, 0.3725, 0.3314, 0.3725, 0.02592, 0.3334, 0.04942, 0.3334, 0.04942, 0.3725, 0.02592, 0.3725, 0.04942, 0.3334, 0.07292, 0.3334, 0.07292, 0.3725, 0.04942, 0.3725, 0.07292, 0.3334, 0.09642, 0.3334, 0.09642, 0.3725, 0.07292, 0.3725, 0.09642, 0.3334, 0.1199, 0.3334, 0.1199, 0.3725, 0.09642, 0.3725, 0.1434, 0.3725, 0.2609, 0.3725, 0.2609, 0.396, 0.1434, 0.396, 0.1434, 0.396, 0.2609, 0.396, 0.2609, 0.4195, 0.1434, 0.4195, 0.1434, 0.4195, 0.2609, 0.4195, 0.2609, 0.443, 0.1434, 0.443, 0.1434, 0.443, 0.2609, 0.443, 0.2609, 0.4665, 0.1434, 0.4665, 0.1434, 0.1375, 0.2609, 0.1375, 0.2609, 0.161, 0.1434, 0.161, 0.1434, 0.161, 0.2609, 0.161, 0.2609, 0.1845, 0.1434, 0.1845, 0.1434, 0.1845, 0.2609, 0.1845, 0.2609, 0.208, 0.1434, 0.208, 0.1434, 0.208, 0.2609, 0.208, 0.2609, 0.2315, 0.1434, 0.2315, 0.09642, 0.255, 0.1199, 0.255, 0.1199, 0.2942, 0.09642, 0.2942, 0.09642, 0.2942, 0.1199, 0.2942, 0.1199, 0.3334, 0.09642, 0.3334, 0.07292, 0.255, 0.09642, 0.255, 0.09642, 0.2942, 0.07292, 0.2942, 0.07292, 0.2942, 0.09642, 0.2942, 0.09642, 0.3334, 0.07292, 0.3334, 0.04942, 0.255, 0.07292, 0.255, 0.07292, 0.2942, 0.04942, 0.2942, 0.04942, 0.2942, 0.07292, 0.2942, 0.07292, 0.3334, 0.04942, 0.3334, 0.02592, 0.255, 0.04942, 0.255, 0.04942, 0.2942, 0.02592, 0.2942, 0.02592, 0.2942, 0.04942, 0.2942, 0.04942, 0.3334, 0.02592, 0.3334, 0.3314, 0.255, 0.3549, 0.255, 0.3549, 0.2942, 0.3314, 0.2942, 0.3314, 0.2942, 0.3549, 0.2942, 0.3549, 0.3334, 0.3314, 0.3334, 0.3079, 0.255, 0.3314, 0.255, 0.3314, 0.2942, 0.3079, 0.2942, 0.3079, 0.2942, 0.3314, 0.2942, 0.3314, 0.3334, 0.3079, 0.3334, 0.2844, 0.255, 0.3079, 0.255, 0.3079, 0.2942, 0.2844, 0.2942, 0.2844, 0.2942, 0.3079, 0.2942, 0.3079, 0.3334, 0.2844, 0.3334, 0.2609, 0.255, 0.2844, 0.255, 0.2844, 0.2942, 0.2609, 0.2942, 0.2609, 0.2942, 0.2844, 0.2942, 0.2844, 0.3334, 0.2609, 0.3334, 0.3549, 0.255, 0.3784, 0.255, 0.3784, 0.2942, 0.3549, 0.2942, 0.3549, 0.2942, 0.3784, 0.2942, 0.3784, 0.3334, 0.3549, 0.3334, 0.1199, 0.255, 0.1434, 0.255, 0.1434, 0.2942, 0.1199, 0.2942, 0.1199, 0.2942, 0.1434, 0.2942, 0.1434, 0.3334, 0.1199, 0.3334, 0.1434, 0.255, 0.2609, 0.255, 0.2609, 0.2942, 0.1434, 0.2942, 0.1434, 0.2942, 0.2609, 0.2942, 0.2609, 0.3334, 0.1434, 0.3334, 0.1434, 0.02003, 0.2609, 0.02003, 0.2609, 0.05919, 0.1434, 0.05919, 0.1434, 0.05919, 0.2609, 0.05919, 0.2609, 0.09836, 0.1434, 0.09836])
me_cube_004.use_remesh_preserve_volume = False
me_cube_004.use_remesh_preserve_attributes = False
me_cube_004.use_mirror_vertex_groups = False
me_cube_004.update()
me_cube_005 = bpy.data.meshes.new('Cube.005')
me_cube_005.from_pydata([(-0.5413, 1.655, 0.3516), (-0.4835, 1.592, 0.6865), (0.7112, 1.655, 0.3516), (0.6534, 1.592, 0.6865), (-0.5132, 1.186, 0.3516), (-0.5132, 0.7779, 0.3516), (-0.5132, 0.3696, 0.3516), (-0.5132, -0.03878, 0.3516), (-0.4864, -0.004288, 0.6734), (-0.4662, 0.3904, 0.6637), (-0.503, 0.785, 0.6732), (-0.4865, 1.181, 0.6873), (0.6831, -0.03878, 0.3516), (0.6831, 0.3696, 0.3516), (0.6831, 0.7779, 0.3516), (0.6831, 1.186, 0.3516), (0.6564, 1.181, 0.6873), (0.673, 0.785, 0.6732), (0.6361, 0.3904, 0.6637), (0.6564, -0.004288, 0.6734), (0.4287, 1.623, 0.3516), (0.1995, 1.623, 0.3516), (-0.02959, 1.623, 0.3516), (-0.2587, 1.623, 0.3516), (-0.2473, 1.596, 0.6814), (-0.02578, 1.596, 0.6779), (0.1957, 1.596, 0.6779), (0.4172, 1.596, 0.6814), (-0.2471, 1.18, 0.6856), (-0.02572, 1.18, 0.6822), (0.1957, 1.18, 0.6822), (0.417, 1.18, 0.6856), (-0.2471, 0.7847, 0.6722), (-0.02573, 0.7847, 0.669), (0.1957, 0.7847, 0.669), (0.417, 0.7847, 0.6722), (-0.2471, 0.3904, 0.6632), (-0.02573, 0.3904, 0.6601), (0.1957, 0.3904, 0.6601), (0.4171, 0.3904, 0.6632), (-0.2471, -0.004066, 0.6722), (-0.02573, -0.004081, 0.669), (0.1957, -0.004081, 0.669), (0.4171, -0.004066, 0.6722), (-0.5508, 1.75, 0.1831), (0.7208, 1.75, 0.1831), (-0.5588, 1.222, 0.1831), (-0.5588, 0.8044, 0.1831), (-0.5588, 0.3869, 0.1831), (-0.5588, -0.03067, 0.1831), (0.7287, -0.03777, 0.1831), (0.7287, 0.3815, 0.1831), (0.7287, 0.8008, 0.1831), (0.7287, 1.22, 0.1831), (0.4549, 1.669, 0.1831), (0.2083, 1.669, 0.1831), (-0.03833, 1.669, 0.1831), (-0.2849, 1.669, 0.1831), (-0.5132, -0.2367, 0.3699), (-0.4864, -0.2022, 0.6917), (0.6831, -0.2367, 0.3699), (0.6564, -0.2022, 0.6917), (-0.2471, -0.202, 0.6905), (-0.02573, -0.202, 0.6873), (0.1957, -0.202, 0.6873), (0.4171, -0.202, 0.6905), (-0.5588, -0.2286, 0.2014), (0.7287, -0.2357, 0.2014)], [], [(4, 11, 1, 0), (20, 27, 3, 2), (24, 1, 11, 28), (28, 11, 10, 32), (32, 10, 9, 36), (36, 9, 8, 40), (2, 3, 16, 15), (15, 16, 17, 14), (14, 17, 18, 13), (13, 18, 19, 12), (7, 8, 9, 6), (6, 9, 10, 5), (5, 10, 11, 4), (18, 39, 43, 19), (39, 38, 42, 43), (38, 37, 41, 42), (37, 36, 40, 41), (17, 35, 39, 18), (35, 34, 38, 39), (34, 33, 37, 38), (33, 32, 36, 37), (16, 31, 35, 17), (31, 30, 34, 35), (30, 29, 33, 34), (29, 28, 32, 33), (3, 27, 31, 16), (27, 26, 30, 31), (26, 25, 29, 30), (25, 24, 28, 29), (0, 1, 24, 23), (23, 24, 25, 22), (22, 25, 26, 21), (21, 26, 27, 20), (6, 5, 47, 48), (7, 6, 48, 49), (0, 23, 57, 44), (20, 2, 45, 54), (21, 20, 54, 55), (22, 21, 55, 56), (2, 15, 53, 45), (23, 22, 56, 57), (13, 12, 50, 51), (4, 0, 44, 46), (14, 13, 51, 52), (5, 4, 46, 47), (15, 14, 52, 53), (41, 40, 62, 63), (19, 43, 65, 61), (7, 49, 66, 58), (42, 41, 63, 64), (12, 19, 61, 60), (50, 12, 60, 67), (43, 42, 64, 65), (8, 7, 58, 59), (40, 8, 59, 62)])
me_cube_005.polygons.foreach_set('use_smooth', [True] * 55)
_uv = me_cube_005.uv_layers.new(name='UVMap')
_uv.uv.foreach_set('vector', [0.7672, 0.04856, 0.7679, 0.09216, 0.7083, 0.09212, 0.705, 0.04863, 0.665, 0.243, 0.7076, 0.2413, 0.7084, 0.2802, 0.665, 0.2838, 0.7075, 0.1311, 0.7083, 0.09212, 0.7679, 0.09216, 0.7678, 0.1314, 0.7678, 0.1314, 0.7679, 0.09216, 0.8243, 0.08931, 0.8253, 0.131, 0.8253, 0.131, 0.8243, 0.08931, 0.8835, 0.09177, 0.8836, 0.13, 0.8836, 0.13, 0.8835, 0.09177, 0.9437, 0.09075, 0.9424, 0.1308, 0.7051, 0.3237, 0.7084, 0.2802, 0.7679, 0.2802, 0.7673, 0.3238, 0.7673, 0.3238, 0.7679, 0.2802, 0.8243, 0.283, 0.8265, 0.323, 0.8265, 0.323, 0.8243, 0.283, 0.8836, 0.2805, 0.8865, 0.322, 0.8865, 0.322, 0.8836, 0.2805, 0.9437, 0.2815, 0.9469, 0.3236, 0.9469, 0.04858, 0.9437, 0.09075, 0.8835, 0.09177, 0.8864, 0.05025, 0.8864, 0.05025, 0.8835, 0.09177, 0.8243, 0.08931, 0.8265, 0.04927, 0.8265, 0.04927, 0.8243, 0.08931, 0.7679, 0.09216, 0.7672, 0.04856, 0.8836, 0.2805, 0.8837, 0.2423, 0.9424, 0.2414, 0.9437, 0.2815, 0.8837, 0.2423, 0.8837, 0.2048, 0.9418, 0.2045, 0.9424, 0.2414, 0.8837, 0.2048, 0.8837, 0.1675, 0.9418, 0.1677, 0.9418, 0.2045, 0.8837, 0.1675, 0.8836, 0.13, 0.9424, 0.1308, 0.9418, 0.1677, 0.8243, 0.283, 0.8253, 0.2413, 0.8837, 0.2423, 0.8836, 0.2805, 0.8253, 0.2413, 0.8256, 0.2046, 0.8837, 0.2048, 0.8837, 0.2423, 0.8256, 0.2046, 0.8256, 0.1678, 0.8837, 0.1675, 0.8837, 0.2048, 0.8256, 0.1678, 0.8253, 0.131, 0.8836, 0.13, 0.8837, 0.1675, 0.7679, 0.2802, 0.7679, 0.241, 0.8253, 0.2413, 0.8243, 0.283, 0.7679, 0.241, 0.7679, 0.2045, 0.8256, 0.2046, 0.8253, 0.2413, 0.7679, 0.2045, 0.7679, 0.1679, 0.8256, 0.1678, 0.8256, 0.2046, 0.7679, 0.1679, 0.7678, 0.1314, 0.8253, 0.131, 0.8256, 0.1678, 0.7084, 0.2802, 0.7076, 0.2413, 0.7679, 0.241, 0.7679, 0.2802, 0.7076, 0.2413, 0.7072, 0.2046, 0.7679, 0.2045, 0.7679, 0.241, 0.7072, 0.2046, 0.7072, 0.1678, 0.7679, 0.1679, 0.7679, 0.2045, 0.7072, 0.1678, 0.7075, 0.1311, 0.7678, 0.1314, 0.7679, 0.1679, 0.6649, 0.08861, 0.7083, 0.09212, 0.7075, 0.1311, 0.6649, 0.1294, 0.6649, 0.1294, 0.7075, 0.1311, 0.7072, 0.1678, 0.6651, 0.1673, 0.6651, 0.1673, 0.7072, 0.1678, 0.7072, 0.2046, 0.6652, 0.2051, 0.6652, 0.2051, 0.7072, 0.2046, 0.7076, 0.2413, 0.665, 0.243, 0.8864, 0.05025, 0.8265, 0.04927, 0.8229, 0.02515, 0.8837, 0.02588, 0.9469, 0.04858, 0.8864, 0.05025, 0.8837, 0.02588, 0.9449, 0.02432, 0.6649, 0.08861, 0.6649, 0.1294, 0.6411, 0.1252, 0.6411, 0.08138, 0.665, 0.243, 0.665, 0.2838, 0.6413, 0.2911, 0.6412, 0.2472, 0.6652, 0.2051, 0.665, 0.243, 0.6412, 0.2472, 0.6414, 0.2066, 0.6651, 0.1673, 0.6652, 0.2051, 0.6414, 0.2066, 0.6413, 0.1659, 0.7051, 0.3237, 0.7673, 0.3238, 0.7626, 0.3478, 0.6987, 0.3478, 0.6649, 0.1294, 0.6651, 0.1673, 0.6413, 0.1659, 0.6411, 0.1252, 0.8865, 0.322, 0.9469, 0.3236, 0.946, 0.3479, 0.8846, 0.3464, 0.7672, 0.04856, 0.705, 0.04863, 0.6986, 0.02456, 0.7623, 0.02449, 0.8265, 0.323, 0.8865, 0.322, 0.8846, 0.3464, 0.8235, 0.3471, 0.8265, 0.04927, 0.7672, 0.04856, 0.7623, 0.02449, 0.8229, 0.02515, 0.7673, 0.3238, 0.8265, 0.323, 0.8235, 0.3471, 0.7626, 0.3478, 0.9418, 0.1677, 0.9424, 0.1308, 0.9715, 0.1316, 0.9708, 0.168, 0.9437, 0.2815, 0.9424, 0.2414, 0.9714, 0.2406, 0.973, 0.2799, 0.9469, 0.04858, 0.9449, 0.02432, 0.974, 0.02659, 0.9761, 0.05075, 0.9418, 0.2045, 0.9418, 0.1677, 0.9708, 0.168, 0.9707, 0.2043, 0.9469, 0.3236, 0.9437, 0.2815, 0.973, 0.2799, 0.9761, 0.3214, 0.946, 0.3479, 0.9469, 0.3236, 0.9761, 0.3214, 0.975, 0.3456, 0.9424, 0.2414, 0.9418, 0.2045, 0.9707, 0.2043, 0.9714, 0.2406, 0.9437, 0.09075, 0.9469, 0.04858, 0.9761, 0.05075, 0.9731, 0.09233, 0.9424, 0.1308, 0.9437, 0.09075, 0.9731, 0.09233, 0.9715, 0.1316])
me_cube_005.use_remesh_preserve_volume = False
me_cube_005.use_remesh_preserve_attributes = False
me_cube_005.use_mirror_vertex_groups = False
me_cube_005.update()
me_plane = bpy.data.meshes.new('Plane')
me_plane.from_pydata([(-0.09969, 0.09415, 0.1666), (-0.01551, -0.1362, 0.1666), (0.01551, 0.1362, -0.04581), (0.09969, -0.09415, -0.04581), (0.01093, 0.09605, -0.01447), (-0.07028, 0.06637, 0.1353), (-0.01093, -0.09605, 0.1353), (0.07028, -0.06637, -0.01447), (0.02267, 0.1204, -0.02509), (-0.07629, 0.08429, 0.1574), (-0.003976, -0.1136, 0.1574), (0.09498, -0.07746, -0.02509), (-0.05821, 0.03481, 0.1574), (-0.04013, -0.01466, 0.1574), (-0.02205, -0.06414, 0.1574), (0.0769, -0.02799, -0.02509), (0.05882, 0.02149, -0.02509), (0.04074, 0.07097, -0.02509), (-0.07864, 0.03655, 0.1666), (-0.0576, -0.02104, 0.1666), (-0.03655, -0.07864, 0.1666), (0.07864, -0.03655, -0.04581), (0.0576, 0.02104, -0.04581), (0.03655, 0.07864, -0.04581), (-0.05544, 0.02577, 0.1353), (-0.0406, -0.01484, 0.1353), (-0.02577, -0.05544, 0.1353), (0.05544, -0.02577, -0.01447), (0.0406, 0.01484, -0.01447), (0.02577, 0.05544, -0.01447), (-0.002073, 0.1114, 0.02053), (-0.02681, 0.1024, 0.06615), (-0.05155, 0.09333, 0.1118), (0.02076, -0.1046, 0.1118), (0.0455, -0.09554, 0.06615), (0.07024, -0.0865, 0.02053), (-0.01329, 0.1257, 0.007296), (-0.04209, 0.1152, 0.0604), (-0.07089, 0.1047, 0.1135), (0.01329, -0.1257, 0.1135), (0.04209, -0.1152, 0.0604), (0.07089, -0.1047, 0.007296), (-0.00937, 0.08863, 0.02296), (-0.02967, 0.08121, 0.0604), (-0.04997, 0.07379, 0.09784), (0.00937, -0.08863, 0.09784), (0.02967, -0.08121, 0.0604), (0.04997, -0.07379, 0.02296), (-0.03514, 0.03319, 0.09784), (-0.01484, 0.0406, 0.0604), (0.005466, 0.04802, 0.02296), (-0.0203, -0.007418, 0.09784), (0.0, 0.0, 0.0604), (0.0203, 0.007418, 0.02296), (-0.005466, -0.04802, 0.09784), (0.01484, -0.0406, 0.0604), (0.03514, -0.03319, 0.02296), (-0.01933, 0.03896, 0.05665), (-0.004489, -0.00164, 0.05665), (0.01035, -0.04224, 0.05665), (-0.03867, 0.0319, -0.03895), (-0.02384, -0.00871, -0.03895), (-0.009001, -0.04931, -0.03895), (-0.05391, 0.02633, -0.04124), (-0.03907, -0.01428, -0.04124), (-0.02424, -0.05488, -0.04124), (-0.02357, 0.03741, 0.06448), (-0.008734, -0.003191, 0.06448), (0.006103, -0.0438, 0.06448)], [], [(56, 47, 7, 27), (30, 8, 2, 36), (12, 9, 0, 18), (33, 10, 1, 39), (15, 11, 3, 21), (42, 4, 8, 30), (24, 5, 9, 12), (45, 6, 10, 33), (27, 7, 11, 15), (4, 29, 17, 8), (29, 28, 16, 17), (28, 27, 15, 16), (6, 26, 14, 10), (26, 25, 13, 14), (25, 24, 12, 13), (8, 17, 23, 2), (17, 16, 22, 23), (16, 15, 21, 22), (10, 14, 20, 1), (14, 13, 19, 20), (13, 12, 18, 19), (42, 50, 29, 4), (50, 53, 28, 29), (53, 56, 27, 28), (25, 26, 54, 51), (51, 54, 55, 52), (52, 55, 56, 53), (24, 25, 51, 48), (48, 51, 52, 49), (49, 52, 53, 50), (5, 24, 48, 44), (44, 48, 49, 43), (43, 49, 50, 42), (7, 47, 35, 11), (47, 46, 34, 35), (46, 45, 33, 34), (5, 44, 32, 9), (44, 43, 31, 32), (43, 42, 30, 31), (11, 35, 41, 3), (35, 34, 40, 41), (34, 33, 39, 40), (9, 32, 38, 0), (32, 31, 37, 38), (31, 30, 36, 37), (26, 6, 45, 54), (54, 45, 46, 55), (55, 46, 47, 56), (58, 57, 60, 61), (59, 58, 61, 62), (61, 60, 63, 64), (62, 61, 64, 65), (57, 58, 67, 66), (58, 59, 68, 67)])
_uv = me_plane.uv_layers.new(name='UVMap')
_uv.uv.foreach_set('vector', [0.5645, 0.7072, 0.7035, 0.7072, 0.7035, 0.8461, 0.5645, 0.8461, 0.08696, 0.7375, 0.08696, 0.9068, 0.03138, 0.9624, 0.03138, 0.7653, 0.2563, 0.2296, 0.08696, 0.2296, 0.03138, 0.174, 0.2285, 0.174, 0.7642, 0.3989, 0.7642, 0.2296, 0.8198, 0.174, 0.8198, 0.3711, 0.5949, 0.9068, 0.7642, 0.9068, 0.8198, 0.9624, 0.6227, 0.9624, 0.1477, 0.7072, 0.1477, 0.8461, 0.08696, 0.9068, 0.08696, 0.7375, 0.2866, 0.2903, 0.1477, 0.2903, 0.08696, 0.2296, 0.2563, 0.2296, 0.7035, 0.4293, 0.7035, 0.2903, 0.7642, 0.2296, 0.7642, 0.3989, 0.5645, 0.8461, 0.7035, 0.8461, 0.7642, 0.9068, 0.5949, 0.9068, 0.1477, 0.8461, 0.2866, 0.8461, 0.2563, 0.9068, 0.08696, 0.9068, 0.2866, 0.8461, 0.4256, 0.8461, 0.4256, 0.9068, 0.2563, 0.9068, 0.4256, 0.8461, 0.5645, 0.8461, 0.5949, 0.9068, 0.4256, 0.9068, 0.7035, 0.2903, 0.5645, 0.2903, 0.5949, 0.2296, 0.7642, 0.2296, 0.5645, 0.2903, 0.4256, 0.2903, 0.4256, 0.2296, 0.5949, 0.2296, 0.4256, 0.2903, 0.2866, 0.2903, 0.2563, 0.2296, 0.4256, 0.2296, 0.08696, 0.9068, 0.2563, 0.9068, 0.2285, 0.9624, 0.03138, 0.9624, 0.2563, 0.9068, 0.4256, 0.9068, 0.4256, 0.9624, 0.2285, 0.9624, 0.4256, 0.9068, 0.5949, 0.9068, 0.6227, 0.9624, 0.4256, 0.9624, 0.7642, 0.2296, 0.5949, 0.2296, 0.6227, 0.174, 0.8198, 0.174, 0.5949, 0.2296, 0.4256, 0.2296, 0.4256, 0.174, 0.6227, 0.174, 0.4256, 0.2296, 0.2563, 0.2296, 0.2285, 0.174, 0.4256, 0.174, 0.1477, 0.7072, 0.2866, 0.7072, 0.2866, 0.8461, 0.1477, 0.8461, 0.2866, 0.7072, 0.4256, 0.7072, 0.4256, 0.8461, 0.2866, 0.8461, 0.4256, 0.7072, 0.5645, 0.7072, 0.5645, 0.8461, 0.4256, 0.8461, 0.4256, 0.2903, 0.5645, 0.2903, 0.5645, 0.4293, 0.4256, 0.4293, 0.4256, 0.4293, 0.5645, 0.4293, 0.5645, 0.5682, 0.4256, 0.5682, 0.4256, 0.5682, 0.5645, 0.5682, 0.5645, 0.7072, 0.4256, 0.7072, 0.2866, 0.2903, 0.4256, 0.2903, 0.4256, 0.4293, 0.2866, 0.4293, 0.2866, 0.4293, 0.4256, 0.4293, 0.4256, 0.5682, 0.2866, 0.5682, 0.2866, 0.5682, 0.4256, 0.5682, 0.4256, 0.7072, 0.2866, 0.7072, 0.1477, 0.2903, 0.2866, 0.2903, 0.2866, 0.4293, 0.1477, 0.4293, 0.1477, 0.4293, 0.2866, 0.4293, 0.2866, 0.5682, 0.1477, 0.5682, 0.1477, 0.5682, 0.2866, 0.5682, 0.2866, 0.7072, 0.1477, 0.7072, 0.7035, 0.8461, 0.7035, 0.7072, 0.7642, 0.7375, 0.7642, 0.9068, 0.7035, 0.7072, 0.7035, 0.5682, 0.7642, 0.5682, 0.7642, 0.7375, 0.7035, 0.5682, 0.7035, 0.4293, 0.7642, 0.3989, 0.7642, 0.5682, 0.1477, 0.2903, 0.1477, 0.4293, 0.08696, 0.3989, 0.08696, 0.2296, 0.1477, 0.4293, 0.1477, 0.5682, 0.08696, 0.5682, 0.08696, 0.3989, 0.1477, 0.5682, 0.1477, 0.7072, 0.08696, 0.7375, 0.08696, 0.5682, 0.7642, 0.9068, 0.7642, 0.7375, 0.8198, 0.7653, 0.8198, 0.9624, 0.7642, 0.7375, 0.7642, 0.5682, 0.8198, 0.5682, 0.8198, 0.7653, 0.7642, 0.5682, 0.7642, 0.3989, 0.8198, 0.3711, 0.8198, 0.5682, 0.08696, 0.2296, 0.08696, 0.3989, 0.03138, 0.3711, 0.03138, 0.174, 0.08696, 0.3989, 0.08696, 0.5682, 0.03138, 0.5682, 0.03138, 0.3711, 0.08696, 0.5682, 0.08696, 0.7375, 0.03138, 0.7653, 0.03138, 0.5682, 0.5645, 0.2903, 0.7035, 0.2903, 0.7035, 0.4293, 0.5645, 0.4293, 0.5645, 0.4293, 0.7035, 0.4293, 0.7035, 0.5682, 0.5645, 0.5682, 0.5645, 0.5682, 0.7035, 0.5682, 0.7035, 0.7072, 0.5645, 0.7072, 0.2675, 0.07835, 0.2675, 0.03278, 0.3706, 0.03278, 0.3706, 0.07835, 0.2675, 0.1239, 0.2675, 0.07835, 0.3706, 0.07835, 0.3706, 0.1239, 0.3706, 0.07835, 0.3706, 0.03278, 0.3879, 0.03278, 0.3879, 0.07835, 0.3706, 0.1239, 0.3706, 0.07835, 0.3879, 0.07835, 0.3879, 0.1239, 0.2675, 0.03278, 0.2675, 0.07835, 0.258, 0.07835, 0.258, 0.03278, 0.2675, 0.07835, 0.2675, 0.1239, 0.258, 0.1239, 0.258, 0.07835])
me_plane.use_remesh_preserve_volume = False
me_plane.use_remesh_preserve_attributes = False
me_plane.use_mirror_vertex_groups = False
me_plane.update()
me_cylinder = bpy.data.meshes.new('Cylinder')
me_cylinder.from_pydata([(0.0, 0.04006, 0.0604), (0.0, 0.06003, 0.1269), (0.02003, 0.03469, 0.0604), (0.03002, 0.05199, 0.1269), (0.03469, 0.02003, 0.0604), (0.05199, 0.03002, 0.1269), (0.04006, 6.953e-09, 0.0604), (0.06003, 1.042e-08, 0.1269), (0.03469, -0.02003, 0.0604), (0.05199, -0.03002, 0.1269), (0.02003, -0.03469, 0.0604), (0.03002, -0.05199, 0.1269), (3.645e-08, -0.04006, 0.0604), (5.462e-08, -0.06003, 0.1269), (-0.02003, -0.03469, 0.0604), (-0.03002, -0.05199, 0.1269), (-0.03469, -0.02003, 0.0604), (-0.05199, -0.03002, 0.1269), (-0.04006, -9.921e-09, 0.0604), (-0.06003, -1.487e-08, 0.1269), (-0.03469, 0.02003, 0.0604), (-0.05199, 0.03002, 0.1269), (-0.02003, 0.03469, 0.0604), (-0.03002, 0.05199, 0.1269), (-1.61e-08, 0.007671, 0.2085), (0.003835, 0.006643, 0.2085), (0.006643, 0.003835, 0.2085), (0.007671, 4.839e-09, 0.2085), (0.006643, -0.003835, 0.2085), (0.003835, -0.006643, 0.2085), (-7.989e-09, -0.007671, 0.2085), (-0.003835, -0.006643, 0.2085), (-0.006643, -0.003835, 0.2085), (-0.007671, -7.988e-09, 0.2085), (-0.006643, 0.003835, 0.2085), (-0.003835, 0.006643, 0.2085), (0.024, 0.04157, 0.1885), (5.634e-17, 0.048, 0.1885), (0.04157, 0.024, 0.1885), (0.048, 8.33e-09, 0.1885), (0.04157, -0.024, 0.1885), (0.024, -0.04157, 0.1885), (4.367e-08, -0.048, 0.1885), (-0.024, -0.04157, 0.1885), (-0.04157, -0.024, 0.1885), (-0.048, -1.189e-08, 0.1885), (-0.04157, 0.024, 0.1885), (-0.024, 0.04157, 0.1885), (0.003835, 0.006643, 0.3017), (-1.61e-08, 0.007671, 0.3017), (0.006643, 0.003835, 0.3017), (0.007671, 4.839e-09, 0.3017), (0.006643, -0.003835, 0.3017), (0.003835, -0.006643, 0.3017), (-7.989e-09, -0.007671, 0.3017), (-0.003835, -0.006643, 0.3017), (-0.006643, -0.003835, 0.3017), (-0.007671, -7.988e-09, 0.3017), (-0.006643, 0.003835, 0.3017), (-0.003835, 0.006643, 0.3017), (0.002958, 0.005124, 0.3054), (-3.967e-08, 0.005917, 0.3054), (0.005124, 0.002958, 0.3054), (0.005917, -9.896e-09, 0.3054), (0.005124, -0.002958, 0.3054), (0.002958, -0.005124, 0.3054), (-3.342e-08, -0.005917, 0.3054), (-0.002958, -0.005124, 0.3054), (-0.005124, -0.002958, 0.3054), (-0.005917, -1.979e-08, 0.3054), (-0.005124, 0.002958, 0.3054), (-0.002958, 0.005124, 0.3054), (0.003967, 0.006872, 0.3087), (-5.321e-08, 0.007935, 0.3087), (0.006872, 0.003967, 0.3087), (0.007935, 7.059e-09, 0.3087), (0.006872, -0.003967, 0.3087), (0.003967, -0.006872, 0.3087), (-4.482e-08, -0.007935, 0.3087), (-0.003967, -0.006872, 0.3087), (-0.006872, -0.003967, 0.3087), (-0.007935, -6.21e-09, 0.3087), (-0.006872, 0.003967, 0.3087), (-0.003967, 0.006872, 0.3087), (0.003045, 0.005275, 0.3115), (-6.854e-08, 0.006091, 0.3115), (0.005275, 0.003046, 0.3115), (0.006091, -8.431e-09, 0.3115), (0.005275, -0.003046, 0.3115), (0.003045, -0.005275, 0.3115), (-6.21e-08, -0.006091, 0.3115), (-0.003046, -0.005275, 0.3115), (-0.005275, -0.003046, 0.3115), (-0.006091, -1.862e-08, 0.3115), (-0.005275, 0.003046, 0.3115), (-0.003046, 0.005275, 0.3115)], [], [(0, 1, 3, 2), (2, 3, 5, 4), (4, 5, 7, 6), (6, 7, 9, 8), (8, 9, 11, 10), (10, 11, 13, 12), (12, 13, 15, 14), (14, 15, 17, 16), (16, 17, 19, 18), (18, 19, 21, 20), (9, 7, 39, 40), (20, 21, 23, 22), (22, 23, 1, 0), (27, 26, 50, 51), (1, 23, 47, 37), (3, 1, 37, 36), (7, 5, 38, 39), (23, 21, 46, 47), (5, 3, 36, 38), (21, 19, 45, 46), (19, 17, 44, 45), (17, 15, 43, 44), (15, 13, 42, 43), (13, 11, 41, 42), (11, 9, 40, 41), (24, 25, 36, 37), (25, 26, 38, 36), (26, 27, 39, 38), (27, 28, 40, 39), (28, 29, 41, 40), (29, 30, 42, 41), (30, 31, 43, 42), (31, 32, 44, 43), (32, 33, 45, 44), (33, 34, 46, 45), (34, 35, 47, 46), (35, 24, 37, 47), (53, 52, 64, 65), (34, 33, 57, 58), (31, 30, 54, 55), (28, 27, 51, 52), (35, 34, 58, 59), (25, 24, 49, 48), (32, 31, 55, 56), (29, 28, 52, 53), (24, 35, 59, 49), (26, 25, 48, 50), (33, 32, 56, 57), (30, 29, 53, 54), (68, 67, 79, 80), (49, 59, 71, 61), (50, 48, 60, 62), (57, 56, 68, 69), (54, 53, 65, 66), (51, 50, 62, 63), (58, 57, 69, 70), (55, 54, 66, 67), (52, 51, 63, 64), (59, 58, 70, 71), (48, 49, 61, 60), (56, 55, 67, 68), (72, 73, 85, 84), (65, 64, 76, 77), (61, 71, 83, 73), (62, 60, 72, 74), (69, 68, 80, 81), (66, 65, 77, 78), (63, 62, 74, 75), (70, 69, 81, 82), (67, 66, 78, 79), (64, 63, 75, 76), (71, 70, 82, 83), (60, 61, 73, 72), (80, 79, 91, 92), (77, 76, 88, 89), (73, 83, 95, 85), (74, 72, 84, 86), (81, 80, 92, 93), (78, 77, 89, 90), (75, 74, 86, 87), (82, 81, 93, 94), (79, 78, 90, 91), (76, 75, 87, 88), (83, 82, 94, 95)])
me_cylinder.polygons.foreach_set('use_smooth', [True] * 84)
_uv = me_cylinder.uv_layers.new(name='UVMap')
_uv.uv.foreach_set('vector', [0.9894, 0.7062, 0.8113, 0.7418, 0.8211, 0.6625, 0.9827, 0.6524, 0.9827, 0.6524, 0.8211, 0.6625, 0.8286, 0.5992, 0.9818, 0.5991, 0.9818, 0.5991, 0.8286, 0.5992, 0.8339, 0.5438, 0.9835, 0.5468, 0.9835, 0.5468, 0.8339, 0.5438, 0.8371, 0.4922, 0.9859, 0.4944, 0.9859, 0.4944, 0.8371, 0.4922, 0.838, 0.4424, 0.9881, 0.4415, 0.9881, 0.4415, 0.838, 0.4424, 0.8365, 0.3929, 0.9894, 0.3876, 0.9894, 0.3876, 0.8365, 0.3929, 0.8323, 0.3426, 0.9893, 0.3324, 0.9893, 0.3324, 0.8323, 0.3426, 0.8253, 0.2904, 0.9879, 0.2756, 0.9879, 0.2756, 0.8253, 0.2904, 0.8149, 0.2345, 0.9854, 0.217, 0.9854, 0.217, 0.8149, 0.2345, 0.8009, 0.1725, 0.9824, 0.1561, 0.8371, 0.4922, 0.8339, 0.5438, 0.7268, 0.529, 0.7338, 0.4861, 0.9824, 0.1561, 0.8009, 0.1725, 0.7828, 0.1, 0.9805, 0.09298, 0.9805, 0.09298, 0.7828, 0.1, 0.7614, 0.01065, 0.9823, 0.0274, 0.5418, 0.4803, 0.5423, 0.5009, 0.1099, 0.5937, 0.1066, 0.5766, 0.7614, 0.01065, 0.7828, 0.1, 0.6398, 0.1755, 0.5729, 0.1096, 0.8211, 0.6625, 0.8113, 0.7418, 0.6593, 0.6763, 0.6933, 0.6219, 0.8339, 0.5438, 0.8286, 0.5992, 0.7141, 0.5737, 0.7268, 0.529, 0.7828, 0.1, 0.8009, 0.1725, 0.6774, 0.2286, 0.6398, 0.1755, 0.8286, 0.5992, 0.8211, 0.6625, 0.6933, 0.6219, 0.7141, 0.5737, 0.8009, 0.1725, 0.8149, 0.2345, 0.7017, 0.2751, 0.6774, 0.2286, 0.8149, 0.2345, 0.8253, 0.2904, 0.7179, 0.3187, 0.7017, 0.2751, 0.8253, 0.2904, 0.8323, 0.3426, 0.7286, 0.3609, 0.7179, 0.3187, 0.8323, 0.3426, 0.8365, 0.3929, 0.7345, 0.4025, 0.7286, 0.3609, 0.8365, 0.3929, 0.838, 0.4424, 0.7363, 0.4442, 0.7345, 0.4025, 0.838, 0.4424, 0.8371, 0.4922, 0.7338, 0.4861, 0.7363, 0.4442, 0.5367, 0.5416, 0.5409, 0.5215, 0.6933, 0.6219, 0.6593, 0.6763, 0.5409, 0.5215, 0.5423, 0.5009, 0.7141, 0.5737, 0.6933, 0.6219, 0.5423, 0.5009, 0.5418, 0.4803, 0.7268, 0.529, 0.7141, 0.5737, 0.5418, 0.4803, 0.5396, 0.4598, 0.7338, 0.4861, 0.7268, 0.529, 0.5396, 0.4598, 0.536, 0.4393, 0.7363, 0.4442, 0.7338, 0.4861, 0.536, 0.4393, 0.5312, 0.419, 0.7345, 0.4025, 0.7363, 0.4442, 0.5312, 0.419, 0.5252, 0.399, 0.7286, 0.3609, 0.7345, 0.4025, 0.5252, 0.399, 0.5181, 0.3795, 0.7179, 0.3187, 0.7286, 0.3609, 0.5181, 0.3795, 0.5099, 0.3605, 0.7017, 0.2751, 0.7179, 0.3187, 0.5099, 0.3605, 0.5005, 0.3423, 0.6774, 0.2286, 0.7017, 0.2751, 0.5005, 0.3423, 0.4899, 0.3251, 0.6398, 0.1755, 0.6774, 0.2286, 0.4899, 0.3251, 0.4777, 0.3094, 0.5729, 0.1096, 0.6398, 0.1755, 0.09938, 0.5441, 0.1031, 0.5601, 0.08369, 0.5643, 0.08025, 0.5487, 0.5005, 0.3423, 0.5099, 0.3605, 0.08288, 0.4821, 0.07777, 0.4659, 0.5252, 0.399, 0.5312, 0.419, 0.09573, 0.5286, 0.09176, 0.5131, 0.5396, 0.4598, 0.5418, 0.4803, 0.1066, 0.5766, 0.1031, 0.5601, 0.4899, 0.3251, 0.5005, 0.3423, 0.07777, 0.4659, 0.07196, 0.4491, 0.5409, 0.5215, 0.5367, 0.5416, 0.1146, 0.6301, 0.1125, 0.6114, 0.5181, 0.3795, 0.5252, 0.399, 0.09176, 0.5131, 0.08737, 0.4978, 0.536, 0.4393, 0.5396, 0.4598, 0.1031, 0.5601, 0.09938, 0.5441, 0.4777, 0.3094, 0.4899, 0.3251, 0.07196, 0.4491, 0.0651, 0.4317, 0.5423, 0.5009, 0.5409, 0.5215, 0.1125, 0.6114, 0.1099, 0.5937, 0.5099, 0.3605, 0.5181, 0.3795, 0.08737, 0.4978, 0.08288, 0.4821, 0.5312, 0.419, 0.536, 0.4393, 0.09938, 0.5441, 0.09573, 0.5286, 0.06966, 0.5032, 0.07373, 0.5184, 0.05741, 0.5232, 0.05307, 0.5091, 0.0651, 0.4317, 0.07196, 0.4491, 0.05235, 0.457, 0.04582, 0.4418, 0.1099, 0.5937, 0.1125, 0.6114, 0.09153, 0.6137, 0.08871, 0.5969, 0.08288, 0.4821, 0.08737, 0.4978, 0.06966, 0.5032, 0.06423, 0.4881, 0.09573, 0.5286, 0.09938, 0.5441, 0.08025, 0.5487, 0.07737, 0.5334, 0.1066, 0.5766, 0.1099, 0.5937, 0.08871, 0.5969, 0.08645, 0.5803, 0.07777, 0.4659, 0.08288, 0.4821, 0.06423, 0.4881, 0.05846, 0.4727, 0.09176, 0.5131, 0.09573, 0.5286, 0.07737, 0.5334, 0.07373, 0.5184, 0.1031, 0.5601, 0.1066, 0.5766, 0.08645, 0.5803, 0.08369, 0.5643, 0.07196, 0.4491, 0.07777, 0.4659, 0.05846, 0.4727, 0.05235, 0.457, 0.1125, 0.6114, 0.1146, 0.6301, 0.09398, 0.6302, 0.09153, 0.6137, 0.08737, 0.4978, 0.09176, 0.5131, 0.07373, 0.5184, 0.06966, 0.5032, 0.07185, 0.6162, 0.07325, 0.6362, 0.05582, 0.6337, 0.05577, 0.6173, 0.08025, 0.5487, 0.08369, 0.5643, 0.06658, 0.5667, 0.06446, 0.5517, 0.04582, 0.4418, 0.05235, 0.457, 0.03411, 0.4645, 0.02591, 0.4463, 0.08871, 0.5969, 0.09153, 0.6137, 0.07185, 0.6162, 0.07045, 0.599, 0.06423, 0.4881, 0.06966, 0.5032, 0.05307, 0.5091, 0.04762, 0.4948, 0.07737, 0.5334, 0.08025, 0.5487, 0.06446, 0.5517, 0.0613, 0.5373, 0.08645, 0.5803, 0.08871, 0.5969, 0.07045, 0.599, 0.0685, 0.5825, 0.05846, 0.4727, 0.06423, 0.4881, 0.04762, 0.4948, 0.0413, 0.48, 0.07373, 0.5184, 0.07737, 0.5334, 0.0613, 0.5373, 0.05741, 0.5232, 0.08369, 0.5643, 0.08645, 0.5803, 0.0685, 0.5825, 0.06658, 0.5667, 0.05235, 0.457, 0.05846, 0.4727, 0.0413, 0.48, 0.03411, 0.4645, 0.09153, 0.6137, 0.09398, 0.6302, 0.07325, 0.6362, 0.07185, 0.6162, 0.05307, 0.5091, 0.05741, 0.5232, 0.04504, 0.5269, 0.0402, 0.514, 0.06446, 0.5517, 0.06658, 0.5667, 0.05209, 0.5683, 0.0506, 0.5538, 0.02591, 0.4463, 0.03411, 0.4645, 0.01964, 0.4724, 0.01065, 0.4575, 0.07045, 0.599, 0.07185, 0.6162, 0.05577, 0.6173, 0.05376, 0.6005, 0.04762, 0.4948, 0.05307, 0.5091, 0.0402, 0.514, 0.03429, 0.5007, 0.0613, 0.5373, 0.06446, 0.5517, 0.0506, 0.5538, 0.04822, 0.5401, 0.0685, 0.5825, 0.07045, 0.599, 0.05376, 0.6005, 0.05304, 0.5838, 0.0413, 0.48, 0.04762, 0.4948, 0.03429, 0.5007, 0.02743, 0.4868, 0.05741, 0.5232, 0.0613, 0.5373, 0.04822, 0.5401, 0.04504, 0.5269, 0.06658, 0.5667, 0.0685, 0.5825, 0.05304, 0.5838, 0.05209, 0.5683, 0.03411, 0.4645, 0.0413, 0.48, 0.02743, 0.4868, 0.01964, 0.4724])
me_cylinder.use_remesh_preserve_volume = False
me_cylinder.use_remesh_preserve_attributes = False
me_cylinder.use_mirror_vertex_groups = False
me_cylinder.update()
me_cylinder_001 = bpy.data.meshes.new('Cylinder.001')
me_cylinder_001.from_pydata([(0.02705, 0.04686, 0.3976), (1.519e-07, 0.05411, 0.3976), (0.04686, 0.02705, 0.3976), (0.05411, 1.669e-07, 0.3976), (0.04686, -0.02705, 0.3976), (0.02705, -0.04686, 0.3976), (2.091e-07, -0.05411, 0.3976), (-0.02705, -0.04686, 0.3976), (-0.04686, -0.02705, 0.3976), (-0.05411, 7.64e-08, 0.3976), (-0.04686, 0.02705, 0.3976), (-0.02705, 0.04686, 0.3976), (0.05218, 0.09038, 0.2493), (3.503e-07, 0.1044, 0.2493), (0.09038, 0.05218, 0.2493), (0.1044, 5.417e-07, 0.2493), (0.09038, -0.05218, 0.2493), (0.05218, -0.09038, 0.2493), (4.606e-07, -0.1044, 0.2493), (-0.05218, -0.09038, 0.2493), (-0.09038, -0.05218, 0.2493), (-0.1044, 3.672e-07, 0.2493), (-0.09038, 0.05218, 0.2493), (-0.05218, 0.09038, 0.2493)], [], [(6, 5, 17, 18), (3, 2, 14, 15), (10, 9, 21, 22), (7, 6, 18, 19), (4, 3, 15, 16), (11, 10, 22, 23), (0, 1, 13, 12), (8, 7, 19, 20), (5, 4, 16, 17), (1, 11, 23, 13), (2, 0, 12, 14), (9, 8, 20, 21)])
me_cylinder_001.polygons.foreach_set('use_smooth', [True] * 12)
_uv = me_cylinder_001.uv_layers.new(name='UVMap')
_uv.uv.foreach_set('vector', [0.2572, 0.5266, 0.2572, 0.5687, 0.03975, 0.5703, 0.03975, 0.5286, 0.2572, 0.6637, 0.2572, 0.7139, 0.03975, 0.7139, 0.03975, 0.6642, 0.2572, 0.9013, 0.2572, 0.9382, 0.03975, 0.9358, 0.03975, 0.8993, 0.2572, 0.4897, 0.2572, 0.5266, 0.03975, 0.5286, 0.03975, 0.492, 0.2572, 0.6148, 0.2572, 0.6637, 0.03975, 0.6642, 0.03975, 0.6159, 0.2572, 0.8591, 0.2572, 0.9013, 0.03975, 0.8993, 0.03975, 0.8576, 0.2572, 0.7642, 0.2572, 0.813, 0.03975, 0.812, 0.03975, 0.7636, 0.2572, 0.4589, 0.2572, 0.4897, 0.03975, 0.492, 0.03975, 0.4616, 0.2572, 0.5687, 0.2572, 0.6148, 0.03975, 0.6159, 0.03975, 0.5703, 0.2572, 0.813, 0.2572, 0.8591, 0.03975, 0.8576, 0.03975, 0.812, 0.2572, 0.7139, 0.2572, 0.7642, 0.03975, 0.7636, 0.03975, 0.7139, 0.2572, 0.9382, 0.2572, 0.969, 0.03975, 0.9663, 0.03975, 0.9358])
me_cylinder_001.use_remesh_preserve_volume = False
me_cylinder_001.use_remesh_preserve_attributes = False
me_cylinder_001.use_mirror_vertex_groups = False
me_cylinder_001.update()
me_cylinder_002 = bpy.data.meshes.new('Cylinder.002')
me_cylinder_002.from_pydata([(-5.813e-08, 0.0, 0.3105), (0.01526, -0.01108, 0.3242), (-0.005827, -0.01794, 0.3242), (-0.01886, 0.0, 0.3242), (-0.005827, 0.01794, 0.3242), (0.01526, 0.01108, 0.3242), (0.006674, -0.02054, 0.3487), (-0.01747, -0.0127, 0.3487), (-0.01747, 0.0127, 0.3487), (0.006674, 0.02054, 0.3487), (0.0216, 0.0, 0.3487), (-5.673e-08, 0.0, 0.362), (-0.00254, -0.007818, 0.3133), (0.00665, -0.004832, 0.3133), (0.005333, -0.01641, 0.3218), (0.01726, 0.0, 0.3218), (0.00665, 0.004832, 0.3133), (-0.008221, 0.0, 0.3133), (-0.01396, -0.01014, 0.3218), (-0.00254, 0.007818, 0.3133), (-0.01396, 0.01014, 0.3218), (0.005333, 0.01641, 0.3218), (0.02262, -0.007351, 0.3374), (0.02262, 0.007351, 0.3374), (-5.677e-08, -0.02379, 0.3374), (0.01398, -0.01925, 0.3374), (-0.02263, -0.007351, 0.3374), (-0.01398, -0.01925, 0.3374), (-0.01398, 0.01925, 0.3374), (-0.02263, 0.007351, 0.3374), (0.01398, 0.01925, 0.3374), (-5.677e-08, 0.02379, 0.3374), (0.01662, -0.01207, 0.3506), (-0.006348, -0.01954, 0.3506), (-0.02054, 0.0, 0.3506), (-0.006348, 0.01954, 0.3506), (0.01662, 0.01207, 0.3506), (0.003923, -0.01207, 0.3584), (0.0127, 0.0, 0.3584), (-0.01027, -0.007462, 0.3584), (-0.01027, 0.007462, 0.3584), (0.003923, 0.01207, 0.3584)], [], [(0, 13, 12), (1, 13, 15), (0, 12, 17), (0, 17, 19), (0, 19, 16), (1, 15, 22), (2, 14, 24), (3, 18, 26), (4, 20, 28), (5, 21, 30), (1, 22, 25), (2, 24, 27), (3, 26, 29), (4, 28, 31), (5, 30, 23), (6, 32, 37), (7, 33, 39), (8, 34, 40), (9, 35, 41), (10, 36, 38), (38, 41, 11), (38, 36, 41), (36, 9, 41), (41, 40, 11), (41, 35, 40), (35, 8, 40), (40, 39, 11), (40, 34, 39), (34, 7, 39), (39, 37, 11), (39, 33, 37), (33, 6, 37), (37, 38, 11), (37, 32, 38), (32, 10, 38), (23, 36, 10), (23, 30, 36), (30, 9, 36), (31, 35, 9), (31, 28, 35), (28, 8, 35), (29, 34, 8), (29, 26, 34), (26, 7, 34), (27, 33, 7), (27, 24, 33), (24, 6, 33), (25, 32, 6), (25, 22, 32), (22, 10, 32), (30, 31, 9), (30, 21, 31), (21, 4, 31), (28, 29, 8), (28, 20, 29), (20, 3, 29), (26, 27, 7), (26, 18, 27), (18, 2, 27), (24, 25, 6), (24, 14, 25), (14, 1, 25), (22, 23, 10), (22, 15, 23), (15, 5, 23), (16, 21, 5), (16, 19, 21), (19, 4, 21), (19, 20, 4), (19, 17, 20), (17, 3, 20), (17, 18, 3), (17, 12, 18), (12, 2, 18), (15, 16, 5), (15, 13, 16), (13, 0, 16), (12, 14, 2), (12, 13, 14), (13, 1, 14)])
me_cylinder_002.polygons.foreach_set('use_smooth', [True] * 80)
_uv = me_cylinder_002.uv_layers.new(name='UVMap')
_uv.uv.foreach_set('vector', [0.8182, 0.0, 0.7727, 0.07873, 0.8636, 0.07873, 0.7273, 0.1575, 0.6818, 0.07873, 0.6364, 0.1575, 0.09091, 0.0, 0.04545, 0.07873, 0.1364, 0.07873, 0.2727, 0.0, 0.2273, 0.07873, 0.3182, 0.07873, 0.4545, 0.0, 0.4091, 0.07873, 0.5, 0.07873, 0.7273, 0.1575, 0.6364, 0.1575, 0.6818, 0.2362, 0.9091, 0.1575, 0.8182, 0.1575, 0.8636, 0.2362, 0.1818, 0.1575, 0.09091, 0.1575, 0.1364, 0.2362, 0.3636, 0.1575, 0.2727, 0.1575, 0.3182, 0.2362, 0.5455, 0.1575, 0.4545, 0.1575, 0.5, 0.2362, 0.7273, 0.1575, 0.6818, 0.2362, 0.7727, 0.2362, 0.9091, 0.1575, 0.8636, 0.2362, 0.9545, 0.2362, 0.1818, 0.1575, 0.1364, 0.2362, 0.2273, 0.2362, 0.3636, 0.1575, 0.3182, 0.2362, 0.4091, 0.2362, 0.5455, 0.1575, 0.5, 0.2362, 0.5909, 0.2362, 0.8182, 0.3149, 0.7273, 0.3149, 0.7727, 0.3937, 1.0, 0.3149, 0.9091, 0.3149, 0.9545, 0.3937, 0.2727, 0.3149, 0.1818, 0.3149, 0.2273, 0.3937, 0.4545, 0.3149, 0.3636, 0.3149, 0.4091, 0.3937, 0.6364, 0.3149, 0.5455, 0.3149, 0.5909, 0.3937, 0.5909, 0.3937, 0.5, 0.3937, 0.5455, 0.4724, 0.5909, 0.3937, 0.5455, 0.3149, 0.5, 0.3937, 0.5455, 0.3149, 0.4545, 0.3149, 0.5, 0.3937, 0.4091, 0.3937, 0.3182, 0.3937, 0.3636, 0.4724, 0.4091, 0.3937, 0.3636, 0.3149, 0.3182, 0.3937, 0.3636, 0.3149, 0.2727, 0.3149, 0.3182, 0.3937, 0.2273, 0.3937, 0.1364, 0.3937, 0.1818, 0.4724, 0.2273, 0.3937, 0.1818, 0.3149, 0.1364, 0.3937, 0.1818, 0.3149, 0.09091, 0.3149, 0.1364, 0.3937, 0.9545, 0.3937, 0.8636, 0.3937, 0.9091, 0.4724, 0.9545, 0.3937, 0.9091, 0.3149, 0.8636, 0.3937, 0.9091, 0.3149, 0.8182, 0.3149, 0.8636, 0.3937, 0.7727, 0.3937, 0.6818, 0.3937, 0.7273, 0.4724, 0.7727, 0.3937, 0.7273, 0.3149, 0.6818, 0.3937, 0.7273, 0.3149, 0.6364, 0.3149, 0.6818, 0.3937, 0.5909, 0.2362, 0.5455, 0.3149, 0.6364, 0.3149, 0.5909, 0.2362, 0.5, 0.2362, 0.5455, 0.3149, 0.5, 0.2362, 0.4545, 0.3149, 0.5455, 0.3149, 0.4091, 0.2362, 0.3636, 0.3149, 0.4545, 0.3149, 0.4091, 0.2362, 0.3182, 0.2362, 0.3636, 0.3149, 0.3182, 0.2362, 0.2727, 0.3149, 0.3636, 0.3149, 0.2273, 0.2362, 0.1818, 0.3149, 0.2727, 0.3149, 0.2273, 0.2362, 0.1364, 0.2362, 0.1818, 0.3149, 0.1364, 0.2362, 0.09091, 0.3149, 0.1818, 0.3149, 0.9545, 0.2362, 0.9091, 0.3149, 1.0, 0.3149, 0.9545, 0.2362, 0.8636, 0.2362, 0.9091, 0.3149, 0.8636, 0.2362, 0.8182, 0.3149, 0.9091, 0.3149, 0.7727, 0.2362, 0.7273, 0.3149, 0.8182, 0.3149, 0.7727, 0.2362, 0.6818, 0.2362, 0.7273, 0.3149, 0.6818, 0.2362, 0.6364, 0.3149, 0.7273, 0.3149, 0.5, 0.2362, 0.4091, 0.2362, 0.4545, 0.3149, 0.5, 0.2362, 0.4545, 0.1575, 0.4091, 0.2362, 0.4545, 0.1575, 0.3636, 0.1575, 0.4091, 0.2362, 0.3182, 0.2362, 0.2273, 0.2362, 0.2727, 0.3149, 0.3182, 0.2362, 0.2727, 0.1575, 0.2273, 0.2362, 0.2727, 0.1575, 0.1818, 0.1575, 0.2273, 0.2362, 0.1364, 0.2362, 0.04545, 0.2362, 0.09091, 0.3149, 0.1364, 0.2362, 0.09091, 0.1575, 0.04545, 0.2362, 0.09091, 0.1575, 0.0, 0.1575, 0.04545, 0.2362, 0.8636, 0.2362, 0.7727, 0.2362, 0.8182, 0.3149, 0.8636, 0.2362, 0.8182, 0.1575, 0.7727, 0.2362, 0.8182, 0.1575, 0.7273, 0.1575, 0.7727, 0.2362, 0.6818, 0.2362, 0.5909, 0.2362, 0.6364, 0.3149, 0.6818, 0.2362, 0.6364, 0.1575, 0.5909, 0.2362, 0.6364, 0.1575, 0.5455, 0.1575, 0.5909, 0.2362, 0.5, 0.07873, 0.4545, 0.1575, 0.5455, 0.1575, 0.5, 0.07873, 0.4091, 0.07873, 0.4545, 0.1575, 0.4091, 0.07873, 0.3636, 0.1575, 0.4545, 0.1575, 0.3182, 0.07873, 0.2727, 0.1575, 0.3636, 0.1575, 0.3182, 0.07873, 0.2273, 0.07873, 0.2727, 0.1575, 0.2273, 0.07873, 0.1818, 0.1575, 0.2727, 0.1575, 0.1364, 0.07873, 0.09091, 0.1575, 0.1818, 0.1575, 0.1364, 0.07873, 0.04545, 0.07873, 0.09091, 0.1575, 0.04545, 0.07873, 0.0, 0.1575, 0.09091, 0.1575, 0.6364, 0.1575, 0.5909, 0.07873, 0.5455, 0.1575, 0.6364, 0.1575, 0.6818, 0.07873, 0.5909, 0.07873, 0.6818, 0.07873, 0.6364, 0.0, 0.5909, 0.07873, 0.8636, 0.07873, 0.8182, 0.1575, 0.9091, 0.1575, 0.8636, 0.07873, 0.7727, 0.07873, 0.8182, 0.1575, 0.7727, 0.07873, 0.7273, 0.1575, 0.8182, 0.1575])
me_cylinder_002.use_remesh_preserve_volume = False
me_cylinder_002.use_remesh_preserve_attributes = False
me_cylinder_002.use_mirror_vertex_groups = False
me_cylinder_002.update()
me_cylinder_003 = bpy.data.meshes.new('Cylinder.003')
me_cylinder_003.from_pydata([(-0.1736, 1.922, -0.01652), (-0.1736, 1.922, 0.01652), (0.3475, 1.839, -0.01652), (0.3475, 1.839, 0.01652), (0.7893, 1.603, -0.01652), (0.7893, 1.603, 0.01652), (1.084, 0.8581, -0.01652), (1.084, 0.8581, 0.01652), (1.188, 0.1226, -0.01652), (1.188, 0.1226, 0.01652), (1.084, -0.613, -0.01652), (1.084, -0.613, 0.01652), (0.7893, -1.358, -0.01652), (0.7893, -1.358, 0.01652), (0.3475, -1.594, -0.01652), (0.3475, -1.594, 0.01652), (-0.1736, -1.677, -0.01652), (-0.1736, -1.677, 0.01652), (-0.6947, -1.594, -0.01652), (-0.6947, -1.594, 0.01652), (-1.137, -1.358, -0.01652), (-1.137, -1.358, 0.01652), (-1.432, -0.613, -0.01652), (-1.432, -0.613, 0.01652), (-1.535, 0.1226, -0.01652), (-1.535, 0.1226, 0.01652), (-1.432, 0.8581, -0.01652), (-1.432, 0.8581, 0.01652), (-1.137, 1.603, -0.01652), (-1.137, 1.603, 0.01652), (-0.6947, 1.839, -0.01652), (-0.6947, 1.839, 0.01652)], [], [(0, 1, 3, 2), (2, 3, 5, 4), (4, 5, 7, 6), (6, 7, 9, 8), (8, 9, 11, 10), (10, 11, 13, 12), (12, 13, 15, 14), (14, 15, 17, 16), (16, 17, 19, 18), (18, 19, 21, 20), (20, 21, 23, 22), (22, 23, 25, 24), (24, 25, 27, 26), (26, 27, 29, 28), (3, 1, 31, 29, 27, 25, 23, 21, 19, 17, 15, 13, 11, 9, 7, 5), (28, 29, 31, 30), (30, 31, 1, 0), (0, 2, 4, 6, 8, 10, 12, 14, 16, 18, 20, 22, 24, 26, 28, 30)])
_uv = me_cylinder_003.uv_layers.new(name='UVMap')
_uv.uv.foreach_set('vector', [0.509, 0.9749, 0.509, 0.9749, 0.6463, 0.9531, 0.6463, 0.9531, 0.6463, 0.9531, 0.6463, 0.9531, 0.7626, 0.8908, 0.7626, 0.8908, 0.7626, 0.8908, 0.7626, 0.8908, 0.8403, 0.6948, 0.8403, 0.6948, 0.8403, 0.6948, 0.8403, 0.6948, 0.8676, 0.5011, 0.8676, 0.5011, 0.8676, 0.5011, 0.8676, 0.5011, 0.8403, 0.3074, 0.8403, 0.3074, 0.8403, 0.3074, 0.8403, 0.3074, 0.7626, 0.1113, 0.7626, 0.1113, 0.7626, 0.1113, 0.7626, 0.1113, 0.6463, 0.04908, 0.6463, 0.04908, 0.6463, 0.04908, 0.6463, 0.04908, 0.509, 0.02723, 0.509, 0.02723, 0.509, 0.02723, 0.509, 0.02723, 0.3718, 0.04908, 0.3718, 0.04908, 0.3718, 0.04908, 0.3718, 0.04908, 0.2555, 0.1113, 0.2555, 0.1113, 0.2555, 0.1113, 0.2555, 0.1113, 0.1777, 0.3074, 0.1777, 0.3074, 0.1777, 0.3074, 0.1777, 0.3074, 0.1504, 0.5011, 0.1504, 0.5011, 0.1504, 0.5011, 0.1504, 0.5011, 0.1777, 0.6948, 0.1777, 0.6948, 0.1777, 0.6948, 0.1777, 0.6948, 0.2555, 0.8908, 0.2555, 0.8908, 0.6463, 0.9531, 0.509, 0.9749, 0.3718, 0.9531, 0.2555, 0.8908, 0.1777, 0.6948, 0.1504, 0.5011, 0.1777, 0.3074, 0.2555, 0.1113, 0.3718, 0.04908, 0.509, 0.02723, 0.6463, 0.04908, 0.7626, 0.1113, 0.8403, 0.3074, 0.8676, 0.5011, 0.8403, 0.6948, 0.7626, 0.8908, 0.2555, 0.8908, 0.2555, 0.8908, 0.3718, 0.9531, 0.3718, 0.9531, 0.3718, 0.9531, 0.3718, 0.9531, 0.509, 0.9749, 0.509, 0.9749, 0.509, 0.9749, 0.6463, 0.9531, 0.7626, 0.8908, 0.8403, 0.6948, 0.8676, 0.5011, 0.8403, 0.3074, 0.7626, 0.1113, 0.6463, 0.04908, 0.509, 0.02723, 0.3718, 0.04908, 0.2555, 0.1113, 0.1777, 0.3074, 0.1504, 0.5011, 0.1777, 0.6948, 0.2555, 0.8908, 0.3718, 0.9531])
me_cylinder_003.use_remesh_preserve_volume = False
me_cylinder_003.use_remesh_preserve_attributes = False
me_cylinder_003.use_mirror_vertex_groups = False
me_cylinder_003.update()
me_plane_001 = bpy.data.meshes.new('Plane.001')
me_plane_001.from_pydata([(-0.3382, 0.1514, -0.1039), (0.3382, 1.478e-08, -0.1629), (-0.3382, -1.478e-08, 0.3382), (0.3382, -1.478e-08, 0.3382), (-0.3382, 0.007919, 0.1712), (-0.3382, 0.07697, 0.01997), (0.3382, 4.928e-09, 0.004126), (0.3382, -4.928e-09, 0.1712), (-0.1127, 0.02291, -0.161), (0.1127, 1.478e-08, -0.1629), (0.1127, -1.478e-08, 0.3382), (-0.1127, -1.478e-08, 0.3382), (0.1127, 4.928e-09, 0.004126), (-0.1127, 0.01391, 0.004126), (0.1127, -4.928e-09, 0.1712), (-0.1127, -4.928e-09, 0.1712), (-0.3382, 0.06312, -0.1329), (0.3382, -0.01424, -0.1629), (-0.3382, -0.01424, 0.3382), (0.3382, -0.01424, 0.3382), (-0.3382, -0.01019, 0.1712), (-0.3382, 0.02508, 0.01997), (0.3382, -0.01424, 0.004126), (0.3382, -0.01424, 0.1712), (-0.1127, -0.002533, -0.161), (0.1127, -0.01424, -0.1629), (0.1127, -0.01424, 0.3382), (-0.1127, -0.01424, 0.3382), (0.1127, -0.01424, 0.004126), (-0.1127, -0.007132, 0.004126), (0.1127, -0.01424, 0.1712), (-0.1127, -0.01424, 0.1712), (-0.3382, 0.02465, -0.1503), (0.3382, -0.02267, -0.1629), (-0.3382, -0.02267, 0.3382), (0.3382, -0.02267, 0.3382), (-0.3382, -0.0202, 0.1712), (-0.3382, 0.001383, 0.01997), (0.3382, -0.02267, 0.004126), (0.3382, -0.02267, 0.1712), (-0.1127, -0.01551, -0.161), (0.1127, -0.02267, -0.1629), (0.1127, -0.02267, 0.3382), (-0.1127, -0.02267, 0.3382), (0.1127, -0.02267, 0.004126), (-0.1127, -0.01832, 0.004126), (0.1127, -0.02267, 0.1712), (-0.1127, -0.02267, 0.1712), (-0.3382, -0.002099, -0.1591), (0.3382, -0.02763, -0.1629), (-0.3382, -0.02763, 0.3382), (0.3382, -0.02763, 0.3382), (-0.3382, -0.0263, 0.1712), (-0.3382, -0.01465, 0.01997), (0.3382, -0.02763, 0.004126), (0.3382, -0.02763, 0.1712), (-0.1127, -0.02377, -0.161), (0.1127, -0.02763, -0.1629), (0.1127, -0.02763, 0.3382), (-0.1127, -0.02763, 0.3382), (0.1127, -0.02763, 0.004126), (-0.1127, -0.02529, 0.004126), (0.1127, -0.02763, 0.1712), (-0.1127, -0.02763, 0.1712), (-0.3382, -0.01479, -0.165), (0.3382, -0.03852, -0.1629), (-0.3382, -0.03852, 0.3382), (0.3382, -0.03852, 0.3382), (-0.3382, -0.03728, 0.1712), (-0.3382, -0.02646, 0.01997), (0.3382, -0.03852, 0.004126), (0.3382, -0.03852, 0.1712), (-0.1127, -0.03493, -0.161), (0.1127, -0.03852, -0.1629), (0.1127, -0.03852, 0.3382), (-0.1127, -0.03852, 0.3382), (0.1127, -0.03852, 0.004126), (-0.1127, -0.03634, 0.004126), (0.1127, -0.03852, 0.1712), (-0.1127, -0.03852, 0.1712)], [], [(14, 10, 3, 7), (9, 12, 6, 1), (12, 14, 7, 6), (13, 4, 15), (13, 15, 14, 12), (8, 5, 13), (8, 13, 12, 9), (4, 2, 11, 15), (15, 11, 10, 14), (0, 5, 8), (5, 4, 13), (30, 26, 19, 23), (25, 28, 22, 17), (28, 30, 23, 22), (29, 20, 31), (29, 31, 30, 28), (24, 21, 29), (24, 29, 28, 25), (20, 18, 27, 31), (31, 27, 26, 30), (16, 21, 24), (21, 20, 29), (46, 42, 35, 39), (41, 44, 38, 33), (44, 46, 39, 38), (45, 36, 47), (45, 47, 46, 44), (40, 37, 45), (40, 45, 44, 41), (36, 34, 43, 47), (47, 43, 42, 46), (32, 37, 40), (37, 36, 45), (62, 58, 51, 55), (57, 60, 54, 49), (60, 62, 55, 54), (61, 52, 63), (61, 63, 62, 60), (56, 53, 61), (56, 61, 60, 57), (52, 50, 59, 63), (63, 59, 58, 62), (48, 53, 56), (53, 52, 61), (78, 74, 67, 71), (73, 76, 70, 65), (76, 78, 71, 70), (77, 68, 79), (77, 79, 78, 76), (72, 69, 77), (72, 77, 76, 73), (68, 66, 75, 79), (79, 75, 74, 78), (64, 69, 72), (69, 68, 77)])
me_plane_001.polygons.foreach_set('use_smooth', [True] * 55)
_uv = me_plane_001.uv_layers.new(name='UVMap')
_uv.uv.foreach_set('vector', [0.3356, 0.4688, 0.3362, 0.6978, 0.0278, 0.6978, 0.02695, 0.4701, 0.3325, 0.03025, 0.3347, 0.2398, 0.0259, 0.2416, 0.02432, 0.03025, 0.3347, 0.2398, 0.3356, 0.4688, 0.02695, 0.4701, 0.0259, 0.2416, 0.646, 0.2372, 0.9776, 0.4707, 0.6449, 0.4684, 0.646, 0.2372, 0.6449, 0.4684, 0.3356, 0.4688, 0.3347, 0.2398, 0.6423, 0.03025, 0.9776, 0.2452, 0.646, 0.2372, 0.6423, 0.03025, 0.646, 0.2372, 0.3347, 0.2398, 0.3325, 0.03025, 0.9776, 0.4707, 0.9776, 0.6978, 0.6443, 0.6978, 0.6449, 0.4684, 0.6449, 0.4684, 0.6443, 0.6978, 0.3362, 0.6978, 0.3356, 0.4688, 0.9776, 0.03025, 0.9776, 0.2452, 0.6423, 0.03025, 0.9776, 0.2452, 0.9776, 0.4707, 0.646, 0.2372, 0.3356, 0.4688, 0.3362, 0.6978, 0.0278, 0.6978, 0.02695, 0.4701, 0.3325, 0.03025, 0.3347, 0.2398, 0.0259, 0.2416, 0.02432, 0.03025, 0.3347, 0.2398, 0.3356, 0.4688, 0.02695, 0.4701, 0.0259, 0.2416, 0.646, 0.2372, 0.9776, 0.4707, 0.6449, 0.4684, 0.646, 0.2372, 0.6449, 0.4684, 0.3356, 0.4688, 0.3347, 0.2398, 0.6423, 0.03025, 0.9776, 0.2452, 0.646, 0.2372, 0.6423, 0.03025, 0.646, 0.2372, 0.3347, 0.2398, 0.3325, 0.03025, 0.9776, 0.4707, 0.9776, 0.6978, 0.6443, 0.6978, 0.6449, 0.4684, 0.6449, 0.4684, 0.6443, 0.6978, 0.3362, 0.6978, 0.3356, 0.4688, 0.9776, 0.03025, 0.9776, 0.2452, 0.6423, 0.03025, 0.9776, 0.2452, 0.9776, 0.4707, 0.646, 0.2372, 0.3356, 0.4688, 0.3362, 0.6978, 0.0278, 0.6978, 0.02695, 0.4701, 0.3325, 0.03025, 0.3347, 0.2398, 0.0259, 0.2416, 0.02432, 0.03025, 0.3347, 0.2398, 0.3356, 0.4688, 0.02695, 0.4701, 0.0259, 0.2416, 0.646, 0.2372, 0.9776, 0.4707, 0.6449, 0.4684, 0.646, 0.2372, 0.6449, 0.4684, 0.3356, 0.4688, 0.3347, 0.2398, 0.6423, 0.03025, 0.9776, 0.2452, 0.646, 0.2372, 0.6423, 0.03025, 0.646, 0.2372, 0.3347, 0.2398, 0.3325, 0.03025, 0.9776, 0.4707, 0.9776, 0.6978, 0.6443, 0.6978, 0.6449, 0.4684, 0.6449, 0.4684, 0.6443, 0.6978, 0.3362, 0.6978, 0.3356, 0.4688, 0.9776, 0.03025, 0.9776, 0.2452, 0.6423, 0.03025, 0.9776, 0.2452, 0.9776, 0.4707, 0.646, 0.2372, 0.3356, 0.4688, 0.3362, 0.6978, 0.0278, 0.6978, 0.02695, 0.4701, 0.3325, 0.03025, 0.3347, 0.2398, 0.0259, 0.2416, 0.02432, 0.03025, 0.3347, 0.2398, 0.3356, 0.4688, 0.02695, 0.4701, 0.0259, 0.2416, 0.646, 0.2372, 0.9776, 0.4707, 0.6449, 0.4684, 0.646, 0.2372, 0.6449, 0.4684, 0.3356, 0.4688, 0.3347, 0.2398, 0.6423, 0.03025, 0.9776, 0.2452, 0.646, 0.2372, 0.6423, 0.03025, 0.646, 0.2372, 0.3347, 0.2398, 0.3325, 0.03025, 0.9776, 0.4707, 0.9776, 0.6978, 0.6443, 0.6978, 0.6449, 0.4684, 0.6449, 0.4684, 0.6443, 0.6978, 0.3362, 0.6978, 0.3356, 0.4688, 0.9776, 0.03025, 0.9776, 0.2452, 0.6423, 0.03025, 0.9776, 0.2452, 0.9776, 0.4707, 0.646, 0.2372, 0.3356, 0.4688, 0.3362, 0.6978, 0.0278, 0.6978, 0.02695, 0.4701, 0.3325, 0.03025, 0.3347, 0.2398, 0.0259, 0.2416, 0.02432, 0.03025, 0.3347, 0.2398, 0.3356, 0.4688, 0.02695, 0.4701, 0.0259, 0.2416, 0.646, 0.2372, 0.9776, 0.4707, 0.6449, 0.4684, 0.646, 0.2372, 0.6449, 0.4684, 0.3356, 0.4688, 0.3347, 0.2398, 0.6423, 0.03025, 0.9776, 0.2452, 0.646, 0.2372, 0.6423, 0.03025, 0.646, 0.2372, 0.3347, 0.2398, 0.3325, 0.03025, 0.9776, 0.4707, 0.9776, 0.6978, 0.6443, 0.6978, 0.6449, 0.4684, 0.6449, 0.4684, 0.6443, 0.6978, 0.3362, 0.6978, 0.3356, 0.4688, 0.9776, 0.03025, 0.9776, 0.2452, 0.6423, 0.03025, 0.9776, 0.2452, 0.9776, 0.4707, 0.646, 0.2372])
me_plane_001.use_remesh_preserve_volume = False
me_plane_001.use_remesh_preserve_attributes = False
me_plane_001.use_mirror_vertex_groups = False
me_plane_001.update()
me_cube_011 = bpy.data.meshes.new('Cube.011')
me_cube_011.from_pydata([(-2.0, -2.0, 0.0), (-2.0, -2.0, 3.0), (-2.0, 2.0, 0.0), (-2.0, 2.0, 3.0), (2.0, -2.0, 0.0), (2.0, -2.0, 3.0), (2.0, 2.0, 0.0), (2.0, 2.0, 3.0)], [], [(0, 2, 3, 1), (2, 6, 7, 3), (6, 4, 5, 7), (4, 0, 1, 5), (2, 0, 4, 6), (7, 5, 1, 3)])
_uv = me_cube_011.uv_layers.new(name='UVMap')
_uv.uv.foreach_set('vector', [0.6186, 0.3024, 0.6186, 0.6186, 0.3814, 0.6186, 0.3814, 0.3024, 0.8992, 0.3024, 0.8992, 0.6186, 0.6621, 0.6186, 0.6621, 0.3024, 0.3814, 0.02174, 0.6976, 0.02174, 0.6976, 0.2589, 0.3814, 0.2589, 0.6186, 0.6621, 0.6186, 0.9783, 0.3814, 0.9783, 0.3814, 0.6621, 0.3379, 0.02174, 0.3379, 0.3379, 0.02174, 0.3379, 0.02174, 0.02174, 0.02174, 0.6976, 0.02174, 0.3814, 0.3379, 0.3814, 0.3379, 0.6976])
me_cube_011.use_remesh_preserve_volume = False
me_cube_011.use_remesh_preserve_attributes = False
me_cube_011.use_mirror_vertex_groups = False
me_cube_011.update()
me_cube_012 = bpy.data.meshes.new('Cube.012')
me_cube_012.from_pydata([(-1.0, 0.5406, 0.0), (-1.0, 0.5406, 2.281), (1.0, 0.5406, 0.0), (1.0, 0.5406, 2.281), (-1.0, -0.5406, 0.0), (-1.0, -0.5406, 2.281), (1.0, -0.5406, 0.0), (1.0, -0.5406, 2.281)], [], [(0, 1, 3, 2), (2, 3, 7, 6), (6, 7, 5, 4), (4, 5, 1, 0), (2, 6, 4, 0), (7, 3, 1, 5)])
_uv = me_cube_012.uv_layers.new(name='UVMap')
_uv.uv.foreach_set('vector', [0.375, 0.0, 0.625, 0.0, 0.625, 0.25, 0.375, 0.25, 0.375, 0.25, 0.625, 0.25, 0.625, 0.5, 0.375, 0.5, 0.375, 0.5, 0.625, 0.5, 0.625, 0.75, 0.375, 0.75, 0.375, 0.75, 0.625, 0.75, 0.625, 1.0, 0.375, 1.0, 0.125, 0.5, 0.375, 0.5, 0.375, 0.75, 0.125, 0.75, 0.625, 0.5, 0.875, 0.5, 0.875, 0.75, 0.625, 0.75])
me_cube_012.use_remesh_preserve_volume = False
me_cube_012.use_remesh_preserve_attributes = False
me_cube_012.use_mirror_vertex_groups = False
me_cube_012.update()
me_cube_013 = bpy.data.meshes.new('Cube.013')
me_cube_013.from_pydata([(2.051, 0.4922, 2.343), (2.0, 0.4922, 2.343), (2.047, 0.4922, 0.06128), (2.0, 0.4922, 0.06128), (2.047, 1.573, 0.06128), (2.0, 1.573, 0.06128), (2.057, 1.573, 1.5), (2.0, 1.573, 1.5), (2.051, 1.573, 2.343), (2.0, 1.573, 2.343), (2.057, 0.4922, 1.5), (2.0, 0.4922, 1.5)], [], [(2, 10, 0, 1, 11, 3), (6, 8, 0, 10), (5, 7, 9, 8, 6, 4), (11, 1, 9, 7), (4, 2, 3, 5), (7, 5, 3, 11), (10, 2, 4, 6), (0, 8, 9, 1)])
_uv = me_cube_013.uv_layers.new(name='UVMap')
_uv.uv.foreach_set('vector', [0.7737, 0.5803, 0.7751, 0.7919, 0.7743, 0.9158, 0.767, 0.9158, 0.767, 0.7919, 0.767, 0.5803, 0.6029, 0.7042, 0.6029, 0.5803, 0.7588, 0.5803, 0.7588, 0.7042, 0.7588, 0.9158, 0.7588, 0.7042, 0.7588, 0.5803, 0.7662, 0.5803, 0.767, 0.7042, 0.7656, 0.9158, 0.447, 0.7042, 0.447, 0.5803, 0.6029, 0.5803, 0.6029, 0.7042, 0.7751, 0.8983, 0.7751, 0.7393, 0.7819, 0.7393, 0.7819, 0.8983, 0.6029, 0.7042, 0.6029, 0.9158, 0.447, 0.9158, 0.447, 0.7042, 0.7588, 0.7042, 0.7588, 0.9158, 0.6029, 0.9158, 0.6029, 0.7042, 0.7751, 0.7393, 0.7751, 0.5803, 0.7825, 0.5803, 0.7825, 0.7393])
me_cube_013.use_remesh_preserve_volume = False
me_cube_013.use_remesh_preserve_attributes = False
me_cube_013.use_mirror_vertex_groups = False
me_cube_013.update()
me_sphere = bpy.data.meshes.new('Sphere')
me_sphere.from_pydata([(-2.178e-07, 9.411e-08, 1.117), (0.2789, 0.3324, 0.4395), (0.5026, 0.5989, 0.162), (0.6267, 0.7468, -0.239), (0.6267, 0.7468, -0.684), (0.5026, 0.5989, -1.085), (0.2789, 0.3324, -1.362), (0.4273, 0.07534, 0.4395), (0.77, 0.1358, 0.162), (0.9601, 0.1693, -0.239), (0.9601, 0.1693, -0.684), (0.77, 0.1358, -1.085), (0.4273, 0.07534, -1.362), (0.3758, -0.2169, 0.4395), (0.6771, -0.3909, 0.162), (0.8443, -0.4875, -0.239), (0.8443, -0.4875, -0.684), (0.6771, -0.3909, -1.085), (0.3758, -0.2169, -1.362), (0.1484, -0.4077, 0.4395), (0.2674, -0.7347, 0.162), (0.3334, -0.9161, -0.239), (0.3334, -0.9161, -0.684), (0.2674, -0.7347, -1.085), (0.1484, -0.4077, -1.362), (-3.484e-08, 1.51e-07, -1.461), (-0.1484, -0.4077, 0.4395), (-0.2674, -0.7347, 0.162), (-0.3334, -0.9161, -0.239), (-0.3334, -0.9161, -0.684), (-0.2674, -0.7347, -1.085), (-0.1484, -0.4077, -1.362), (-0.3758, -0.2169, 0.4395), (-0.6771, -0.3909, 0.162), (-0.8443, -0.4875, -0.239), (-0.8443, -0.4875, -0.684), (-0.6771, -0.3909, -1.085), (-0.3758, -0.2169, -1.362), (-0.4273, 0.07534, 0.4395), (-0.77, 0.1358, 0.162), (-0.9601, 0.1693, -0.239), (-0.9601, 0.1693, -0.684), (-0.77, 0.1358, -1.085), (-0.4273, 0.07534, -1.362), (-0.2789, 0.3324, 0.4395), (-0.5026, 0.5989, 0.162), (-0.6267, 0.7468, -0.239), (-0.6267, 0.7468, -0.684), (-0.5026, 0.5989, -1.085), (-0.2789, 0.3324, -1.362), (-1.17e-07, 0.4339, 0.4395), (-2.213e-07, 0.7818, 0.162), (-2.511e-07, 0.9749, -0.239), (-2.511e-07, 0.9749, -0.684), (-2.213e-07, 0.7818, -1.085), (-7.229e-08, 0.4339, -1.362), (0.2789, 0.3324, 0.6068), (0.4273, 0.07534, 0.6068), (0.3758, -0.2169, 0.6068), (0.1484, -0.4077, 0.6068), (-0.1484, -0.4077, 0.6068), (-0.3758, -0.2169, 0.6068), (-0.4273, 0.07534, 0.6068), (-0.2789, 0.3324, 0.6068), (-1.044e-07, 0.4339, 0.6068), (0.743, 0.8855, 1.117), (1.138, 0.2007, 1.117), (1.001, -0.578, 1.117), (0.3954, -1.086, 1.117), (-0.3954, -1.086, 1.117), (-1.001, -0.578, 1.117), (-1.138, 0.2007, 1.117), (-0.743, 0.8855, 1.117), (-1.582e-07, 1.156, 1.117)], [], [(25, 55, 6), (54, 53, 4, 5), (52, 51, 2, 3), (44, 38, 62, 63), (55, 54, 5, 6), (53, 52, 3, 4), (51, 50, 1, 2), (2, 1, 7, 8), (25, 6, 12), (5, 4, 10, 11), (3, 2, 8, 9), (1, 50, 64, 56), (6, 5, 11, 12), (4, 3, 9, 10), (25, 12, 18), (11, 10, 16, 17), (9, 8, 14, 15), (26, 19, 59, 60), (12, 11, 17, 18), (10, 9, 15, 16), (8, 7, 13, 14), (17, 16, 22, 23), (15, 14, 20, 21), (19, 13, 58, 59), (18, 17, 23, 24), (16, 15, 21, 22), (14, 13, 19, 20), (25, 18, 24), (32, 26, 60, 61), (24, 23, 30, 31), (22, 21, 28, 29), (20, 19, 26, 27), (25, 24, 31), (23, 22, 29, 30), (21, 20, 27, 28), (31, 30, 36, 37), (29, 28, 34, 35), (27, 26, 32, 33), (25, 31, 37), (30, 29, 35, 36), (28, 27, 33, 34), (13, 7, 57, 58), (35, 34, 40, 41), (33, 32, 38, 39), (25, 37, 43), (36, 35, 41, 42), (34, 33, 39, 40), (50, 44, 63, 64), (37, 36, 42, 43), (25, 43, 49), (42, 41, 47, 48), (40, 39, 45, 46), (38, 32, 61, 62), (43, 42, 48, 49), (41, 40, 46, 47), (39, 38, 44, 45), (25, 49, 55), (48, 47, 53, 54), (46, 45, 51, 52), (7, 1, 56, 57), (49, 48, 54, 55), (47, 46, 52, 53), (45, 44, 50, 51), (56, 64, 73, 65), (59, 58, 67, 68), (62, 61, 70, 71), (58, 57, 66, 67), (61, 60, 69, 70), (64, 63, 72, 73), (57, 56, 65, 66), (60, 59, 68, 69), (63, 62, 71, 72), (73, 0, 65), (65, 0, 66), (66, 0, 67), (67, 0, 68), (68, 0, 69), (69, 0, 70), (70, 0, 71), (71, 0, 72), (72, 0, 73)])
me_sphere.polygons.foreach_set('use_smooth', [True] * 81)
_uv = me_sphere.uv_layers.new(name='UVMap')
_uv.uv.foreach_set('vector', [0.6111, 0.0, 0.6667, 0.1429, 0.5556, 0.1429, 0.6667, 0.2857, 0.6667, 0.4286, 0.5556, 0.4286, 0.5556, 0.2857, 0.6667, 0.5714, 0.6667, 0.7143, 0.5556, 0.7143, 0.5556, 0.5714, 0.7778, 0.8571, 0.8889, 0.8571, 0.8889, 0.8571, 0.7778, 0.8571, 0.6667, 0.1429, 0.6667, 0.2857, 0.5556, 0.2857, 0.5556, 0.1429, 0.6667, 0.4286, 0.6667, 0.5714, 0.5556, 0.5714, 0.5556, 0.4286, 0.6667, 0.7143, 0.6667, 0.8571, 0.5556, 0.8571, 0.5556, 0.7143, 0.5556, 0.7143, 0.5556, 0.8571, 0.4444, 0.8571, 0.4444, 0.7143, 0.5, 0.0, 0.5556, 0.1429, 0.4444, 0.1429, 0.5556, 0.2857, 0.5556, 0.4286, 0.4444, 0.4286, 0.4444, 0.2857, 0.5556, 0.5714, 0.5556, 0.7143, 0.4444, 0.7143, 0.4444, 0.5714, 0.5556, 0.8571, 0.6667, 0.8571, 0.6667, 0.8571, 0.5556, 0.8571, 0.5556, 0.1429, 0.5556, 0.2857, 0.4444, 0.2857, 0.4444, 0.1429, 0.5556, 0.4286, 0.5556, 0.5714, 0.4444, 0.5714, 0.4444, 0.4286, 0.3889, 0.0, 0.4444, 0.1429, 0.3333, 0.1429, 0.4444, 0.2857, 0.4444, 0.4286, 0.3333, 0.4286, 0.3333, 0.2857, 0.4444, 0.5714, 0.4444, 0.7143, 0.3333, 0.7143, 0.3333, 0.5714, 0.1111, 0.8571, 0.2222, 0.8571, 0.2222, 0.8571, 0.1111, 0.8571, 0.4444, 0.1429, 0.4444, 0.2857, 0.3333, 0.2857, 0.3333, 0.1429, 0.4444, 0.4286, 0.4444, 0.5714, 0.3333, 0.5714, 0.3333, 0.4286, 0.4444, 0.7143, 0.4444, 0.8571, 0.3333, 0.8571, 0.3333, 0.7143, 0.3333, 0.2857, 0.3333, 0.4286, 0.2222, 0.4286, 0.2222, 0.2857, 0.3333, 0.5714, 0.3333, 0.7143, 0.2222, 0.7143, 0.2222, 0.5714, 0.2222, 0.8571, 0.3333, 0.8571, 0.3333, 0.8571, 0.2222, 0.8571, 0.3333, 0.1429, 0.3333, 0.2857, 0.2222, 0.2857, 0.2222, 0.1429, 0.3333, 0.4286, 0.3333, 0.5714, 0.2222, 0.5714, 0.2222, 0.4286, 0.3333, 0.7143, 0.3333, 0.8571, 0.2222, 0.8571, 0.2222, 0.7143, 0.2778, 0.0, 0.3333, 0.1429, 0.2222, 0.1429, 0.0, 0.8571, 0.1111, 0.8571, 0.1111, 0.8571, 0.0, 0.8571, 0.2222, 0.1429, 0.2222, 0.2857, 0.1111, 0.2857, 0.1111, 0.1429, 0.2222, 0.4286, 0.2222, 0.5714, 0.1111, 0.5714, 0.1111, 0.4286, 0.2222, 0.7143, 0.2222, 0.8571, 0.1111, 0.8571, 0.1111, 0.7143, 0.1667, 0.0, 0.2222, 0.1429, 0.1111, 0.1429, 0.2222, 0.2857, 0.2222, 0.4286, 0.1111, 0.4286, 0.1111, 0.2857, 0.2222, 0.5714, 0.2222, 0.7143, 0.1111, 0.7143, 0.1111, 0.5714, 0.1111, 0.1429, 0.1111, 0.2857, 2.98e-08, 0.2857, 0.0, 0.1429, 0.1111, 0.4286, 0.1111, 0.5714, 2.98e-08, 0.5714, 2.98e-08, 0.4286, 0.1111, 0.7143, 0.1111, 0.8571, 0.0, 0.8571, 2.98e-08, 0.7143, 0.05556, 0.0, 0.1111, 0.1429, 0.0, 0.1429, 0.1111, 0.2857, 0.1111, 0.4286, 2.98e-08, 0.4286, 2.98e-08, 0.2857, 0.1111, 0.5714, 0.1111, 0.7143, 2.98e-08, 0.7143, 2.98e-08, 0.5714, 0.3333, 0.8571, 0.4444, 0.8571, 0.4444, 0.8571, 0.3333, 0.8571, 1.0, 0.4286, 1.0, 0.5714, 0.8889, 0.5714, 0.8889, 0.4286, 1.0, 0.7143, 1.0, 0.8571, 0.8889, 0.8571, 0.8889, 0.7143, 0.9444, 0.0, 1.0, 0.1429, 0.8889, 0.1429, 1.0, 0.2857, 1.0, 0.4286, 0.8889, 0.4286, 0.8889, 0.2857, 1.0, 0.5714, 1.0, 0.7143, 0.8889, 0.7143, 0.8889, 0.5714, 0.6667, 0.8571, 0.7778, 0.8571, 0.7778, 0.8571, 0.6667, 0.8571, 1.0, 0.1429, 1.0, 0.2857, 0.8889, 0.2857, 0.8889, 0.1429, 0.8333, 0.0, 0.8889, 0.1429, 0.7778, 0.1429, 0.8889, 0.2857, 0.8889, 0.4286, 0.7778, 0.4286, 0.7778, 0.2857, 0.8889, 0.5714, 0.8889, 0.7143, 0.7778, 0.7143, 0.7778, 0.5714, 0.8889, 0.8571, 1.0, 0.8571, 1.0, 0.8571, 0.8889, 0.8571, 0.8889, 0.1429, 0.8889, 0.2857, 0.7778, 0.2857, 0.7778, 0.1429, 0.8889, 0.4286, 0.8889, 0.5714, 0.7778, 0.5714, 0.7778, 0.4286, 0.8889, 0.7143, 0.8889, 0.8571, 0.7778, 0.8571, 0.7778, 0.7143, 0.7222, 0.0, 0.7778, 0.1429, 0.6667, 0.1429, 0.7778, 0.2857, 0.7778, 0.4286, 0.6667, 0.4286, 0.6667, 0.2857, 0.7778, 0.5714, 0.7778, 0.7143, 0.6667, 0.7143, 0.6667, 0.5714, 0.4444, 0.8571, 0.5556, 0.8571, 0.5556, 0.8571, 0.4444, 0.8571, 0.7778, 0.1429, 0.7778, 0.2857, 0.6667, 0.2857, 0.6667, 0.1429, 0.7778, 0.4286, 0.7778, 0.5714, 0.6667, 0.5714, 0.6667, 0.4286, 0.7778, 0.7143, 0.7778, 0.8571, 0.6667, 0.8571, 0.6667, 0.7143, 0.5556, 0.8571, 0.6667, 0.8571, 0.6667, 0.8571, 0.5556, 0.8571, 0.2222, 0.8571, 0.3333, 0.8571, 0.3333, 0.8571, 0.2222, 0.8571, 0.8889, 0.8571, 1.0, 0.8571, 1.0, 0.8571, 0.8889, 0.8571, 0.3333, 0.8571, 0.4444, 0.8571, 0.4444, 0.8571, 0.3333, 0.8571, 0.0, 0.8571, 0.1111, 0.8571, 0.1111, 0.8571, 0.0, 0.8571, 0.6667, 0.8571, 0.7778, 0.8571, 0.7778, 0.8571, 0.6667, 0.8571, 0.4444, 0.8571, 0.5556, 0.8571, 0.5556, 0.8571, 0.4444, 0.8571, 0.1111, 0.8571, 0.2222, 0.8571, 0.2222, 0.8571, 0.1111, 0.8571, 0.7778, 0.8571, 0.8889, 0.8571, 0.8889, 0.8571, 0.7778, 0.8571, 0.6667, 0.8571, 0.6111, 1.0, 0.5556, 0.8571, 0.5556, 0.8571, 0.5, 1.0, 0.4444, 0.8571, 0.4444, 0.8571, 0.3889, 1.0, 0.3333, 0.8571, 0.3333, 0.8571, 0.2778, 1.0, 0.2222, 0.8571, 0.2222, 0.8571, 0.1667, 1.0, 0.1111, 0.8571, 0.1111, 0.8571, 0.05556, 1.0, 0.0, 0.8571, 1.0, 0.8571, 0.9444, 1.0, 0.8889, 0.8571, 0.8889, 0.8571, 0.8333, 1.0, 0.7778, 0.8571, 0.7778, 0.8571, 0.7222, 1.0, 0.6667, 0.8571])
me_sphere.use_remesh_preserve_volume = False
me_sphere.use_remesh_preserve_attributes = False
me_sphere.use_mirror_vertex_groups = False
me_sphere.update()
me_cube_014 = bpy.data.meshes.new('Cube.014')
me_cube_014.from_pydata([(-1.0, -1.0, -1.0), (-1.0, -1.0, 1.0), (-1.0, 1.0, -1.0), (-1.0, 1.0, 1.0), (1.0, -1.0, -1.0), (1.0, -1.0, 1.0), (1.0, 1.0, -1.0), (1.0, 1.0, 1.0)], [], [(0, 1, 3, 2), (2, 3, 7, 6), (6, 7, 5, 4), (4, 5, 1, 0), (2, 6, 4, 0), (7, 3, 1, 5)])
_uv = me_cube_014.uv_layers.new(name='UVMap')
_uv.uv.foreach_set('vector', [0.375, 0.0, 0.625, 0.0, 0.625, 0.25, 0.375, 0.25, 0.375, 0.25, 0.625, 0.25, 0.625, 0.5, 0.375, 0.5, 0.375, 0.5, 0.625, 0.5, 0.625, 0.75, 0.375, 0.75, 0.375, 0.75, 0.625, 0.75, 0.625, 1.0, 0.375, 1.0, 0.125, 0.5, 0.375, 0.5, 0.375, 0.75, 0.125, 0.75, 0.625, 0.5, 0.875, 0.5, 0.875, 0.75, 0.625, 0.75])
me_cube_014.use_remesh_preserve_volume = False
me_cube_014.use_remesh_preserve_attributes = False
me_cube_014.use_mirror_vertex_groups = False
me_cube_014.update()

# ---- objects
ob_cube = bpy.data.objects.new('Cube', me_cube_007)
ob_cube_001 = bpy.data.objects.new('Cube.001', me_cube_008)
ob_bedside_table = bpy.data.objects.new('bedside table', None)
ob_cube_002 = bpy.data.objects.new('Cube.002', me_cube_009)
ob_cube_003 = bpy.data.objects.new('Cube.003', me_cube_010)
ob_base = bpy.data.objects.new('base', me_cube)
ob_legs = bpy.data.objects.new('legs', me_cube_001)
ob_bed_header = bpy.data.objects.new('bed header', me_cube_002)
ob_mattress = bpy.data.objects.new('mattress', me_cube_003)
ob_pillow = bpy.data.objects.new('pillow', me_cube_004)
ob_blanket = bpy.data.objects.new('blanket', me_cube_005)
ob_picture_frame = bpy.data.objects.new('picture frame', me_plane)
ob_lamp_body = bpy.data.objects.new('lamp body', me_cylinder)
ob_lamp_head = bpy.data.objects.new('lamp head', me_cylinder_001)
ob_lamp = bpy.data.objects.new('lamp', me_cylinder_002)
ob_carpet = bpy.data.objects.new('carpet', me_cylinder_003)
ob_calendar = bpy.data.objects.new('calendar', me_plane_001)
ob_room = bpy.data.objects.new('room', me_cube_011)
ob_door_bool = bpy.data.objects.new('door bool', me_cube_012)
ob_door_border = bpy.data.objects.new('door border', me_cube_013)
ob_sphere = bpy.data.objects.new('Sphere', me_sphere)
ob_cube_004 = bpy.data.objects.new('Cube.004', me_cube_014)

# ---- transforms, parenting, visibility, modifiers, constraints
ob_cube.parent = ob_bedside_table
ob_cube.matrix_parent_inverse = Matrix(((1.0, -0.0, 0.0, 1.351), (-0.0, 1.0, -0.0, 0.6659), (-0.0, 0.0, 1.0, -0.01155), (-0.0, 0.0, -0.0, 1.0)))
ob_cube.location = (-1.351, -0.6659, 0.01155)
ob_cube.lineart.crease_threshold = 0.0
_m = ob_cube.modifiers.new('Solidify', 'SOLIDIFY')
_m.thickness = 0.032
_m.nonmanifold_thickness_mode = 'FIXED'
_m.nonmanifold_merge_threshold = 0.0003
_m = ob_cube.modifiers.new('Bevel', 'BEVEL')
ob_cube_001.parent = ob_bedside_table
ob_cube_001.matrix_parent_inverse = Matrix(((1.0, -0.0, 0.0, 1.351), (-0.0, 1.0, -0.0, 0.6659), (-0.0, 0.0, 1.0, -0.01155), (-0.0, 0.0, -0.0, 1.0)))
ob_cube_001.location = (-1.351, -0.6659, 0.01155)
ob_cube_001.lineart.crease_threshold = 0.0
_m = ob_cube_001.modifiers.new('Solidify', 'SOLIDIFY')
_m.thickness = 0.055
_m.nonmanifold_thickness_mode = 'FIXED'
_m.nonmanifold_merge_threshold = 0.0003
ob_bedside_table.location = (0.7754, -0.6659, 0.01155)
ob_bedside_table.lineart.crease_threshold = 0.0
ob_cube_002.parent = ob_bedside_table
ob_cube_002.matrix_parent_inverse = Matrix(((1.0, -0.0, 0.0, 1.351), (-0.0, 1.0, -0.0, 0.6659), (-0.0, 0.0, 1.0, -0.01155), (-0.0, 0.0, -0.0, 1.0)))
ob_cube_002.location = (-1.351, -0.6659, 0.01155)
ob_cube_002.lineart.crease_threshold = 0.0
_m = ob_cube_002.modifiers.new('Solidify', 'SOLIDIFY')
_m.thickness = 0.015
_m.nonmanifold_thickness_mode = 'FIXED'
_m.nonmanifold_merge_threshold = 0.0003
ob_cube_003.parent = ob_bedside_table
ob_cube_003.matrix_parent_inverse = Matrix(((1.0, -0.0, 0.0, 1.351), (-0.0, 1.0, -0.0, 0.6659), (-0.0, 0.0, 1.0, -0.01155), (-0.0, 0.0, -0.0, 1.0)))
ob_cube_003.location = (-1.351, -0.6659, 0.01155)
ob_cube_003.lineart.crease_threshold = 0.0
_m = ob_cube_003.modifiers.new('Solidify', 'SOLIDIFY')
_m.thickness = 0.015
_m.nonmanifold_thickness_mode = 'FIXED'
_m.nonmanifold_merge_threshold = 0.0003
ob_base.location = (-0.3832, -0.01087, 0.01155)
ob_base.lineart.crease_threshold = 0.0
_m = ob_base.modifiers.new('Bevel', 'BEVEL')
_m.width = 0.023
_m.width_pct = 0.023
_m.limit_method = 'NONE'
_m.angle_limit = 0.0
ob_legs.location = (-0.3832, -0.01087, 0.01155)
ob_legs.lineart.crease_threshold = 0.0
_m = ob_legs.modifiers.new('Bevel', 'BEVEL')
_m.width = 0.032
_m.width_pct = 0.032
_m.limit_method = 'NONE'
ob_bed_header.location = (-0.3832, -0.01087, 0.01155)
ob_bed_header.lineart.crease_threshold = 0.0
_m = ob_bed_header.modifiers.new('Bevel', 'BEVEL')
_m.width = 0.024
_m.width_pct = 0.024
ob_mattress.location = (-0.3832, -0.01087, 0.01155)
ob_mattress.lineart.crease_threshold = 0.0
_m = ob_mattress.modifiers.new('Bevel', 'BEVEL')
_m.width = 0.11
_m.width_pct = 0.11
_m.segments = 2
_m.limit_method = 'NONE'
ob_pillow.location = (-0.3832, -0.01087, 0.01155)
ob_pillow.lineart.crease_threshold = 0.0
_m = ob_pillow.modifiers.new('Bevel', 'BEVEL')
_m.segments = 3
ob_blanket.location = (-0.3832, -0.01087, 0.01155)
ob_blanket.lineart.crease_threshold = 0.0
_m = ob_blanket.modifiers.new('Bevel', 'BEVEL')
_m.width = 0.11
_m.width_pct = 0.11
_m.segments = 2
_m = ob_blanket.modifiers.new('Solidify', 'SOLIDIFY')
_m.use_rim_only = True
_m.nonmanifold_thickness_mode = 'FIXED'
_m.nonmanifold_merge_threshold = 0.0003
_m = ob_blanket.modifiers.new('Auto Smooth', 'NODES')
_m.node_group = ng_auto_smooth
_gi = [s.identifier for s in ng_auto_smooth.interface.items_tree if s.item_type == 'SOCKET' and s.in_out == 'INPUT']
_m[_gi[1]] = 0.5236  # Angle
ob_picture_frame.location = (0.9068, -0.5797, 0.7037)
ob_picture_frame.rotation_euler = (0.0, 0.0, 2.205)
ob_picture_frame.lineart.crease_threshold = 0.0
_m = ob_picture_frame.modifiers.new('Solidify', 'SOLIDIFY')
_m.thickness = 0.003
_m.nonmanifold_thickness_mode = 'FIXED'
_m.nonmanifold_merge_threshold = 0.0003
ob_lamp_body.location = (0.5918, -0.7991, 0.601)
ob_lamp_body.lineart.crease_threshold = 0.0
_m = ob_lamp_body.modifiers.new('Auto Smooth', 'NODES')
_m.node_group = ng_auto_smooth
_gi = [s.identifier for s in ng_auto_smooth.interface.items_tree if s.item_type == 'SOCKET' and s.in_out == 'INPUT']
_m[_gi[1]] = 0.5236  # Angle
ob_lamp_head.location = (0.5918, -0.7991, 0.601)
ob_lamp_head.lineart.crease_threshold = 0.0
_m = ob_lamp_head.modifiers.new('Solidify', 'SOLIDIFY')
_m.thickness = 0.007
_m.nonmanifold_thickness_mode = 'FIXED'
_m.nonmanifold_merge_threshold = 0.0003
_m = ob_lamp_head.modifiers.new('Auto Smooth', 'NODES')
_m.node_group = ng_auto_smooth
_gi = [s.identifier for s in ng_auto_smooth.interface.items_tree if s.item_type == 'SOCKET' and s.in_out == 'INPUT']
_m[_gi[1]] = 0.5236  # Angle
ob_lamp.location = (0.5918, -0.7991, 0.6055)
ob_lamp.lineart.crease_threshold = 0.0
ob_carpet.location = (0.1523, 0.4551, 0.01155)
ob_carpet.lineart.crease_threshold = 0.0
ob_calendar.location = (0.7427, -0.9632, 1.401)
ob_calendar.lineart.crease_threshold = 0.0
ob_room.location = (0.0, 0.9702, 0.0)
ob_room.lineart.crease_threshold = 0.0
_m = ob_room.modifiers.new('Solidify', 'SOLIDIFY')
_m.thickness = 0.188
_m.offset = 0.0
_m.nonmanifold_thickness_mode = 'FIXED'
_m.nonmanifold_merge_threshold = 0.0003
_m = ob_room.modifiers.new('Boolean', 'BOOLEAN')
_m.object = ob_door_bool
_m.solver = 'FAST'
ob_door_bool.location = (2.526, 2.003, 0.06128)
ob_door_bool.lineart.crease_threshold = 0.0
ob_door_border.location = (0.0, 0.9702, 0.0)
ob_door_border.lineart.crease_threshold = 0.0
_m = ob_door_border.modifiers.new('Bevel', 'BEVEL')
_m.width = 0.008
_m.width_pct = 0.008
ob_sphere.location = (1.918, 1.653, 1.148)
ob_sphere.rotation_euler = (-0.0, 1.571, 0.0)
ob_sphere.scale = (0.05439, 0.05439, 0.05439)
ob_sphere.lineart.crease_threshold = 0.0
ob_cube_004.location = (1.999, 1.653, 1.049)
ob_cube_004.scale = (0.003412, 0.1, 0.1744)
ob_cube_004.lineart.crease_threshold = 0.0

# ---- collection membership
scene.collection.objects.link(ob_cube)
scene.collection.objects.link(ob_cube_001)
scene.collection.objects.link(ob_bedside_table)
scene.collection.objects.link(ob_cube_002)
scene.collection.objects.link(ob_cube_003)
col_collection.objects.link(ob_base)
col_collection.objects.link(ob_legs)
col_collection.objects.link(ob_bed_header)
col_collection.objects.link(ob_mattress)
col_collection.objects.link(ob_pillow)
col_collection.objects.link(ob_blanket)
col_collection.objects.link(ob_picture_frame)
col_collection.objects.link(ob_lamp_body)
col_collection.objects.link(ob_lamp_head)
col_collection.objects.link(ob_lamp)
col_collection.objects.link(ob_carpet)
col_collection.objects.link(ob_calendar)
col_collection.objects.link(ob_room)
col_collection.objects.link(ob_door_bool)
col_collection.objects.link(ob_door_border)
col_collection.objects.link(ob_sphere)
col_collection.objects.link(ob_cube_004)

# ---- scene / render settings (as saved in the file)
scene.frame_start = 1; scene.frame_end = 250; scene.frame_set(1)
scene.render.engine = 'BLENDER_EEVEE_NEXT'
scene.cycles.use_denoising = False
scene.cycles.samples = 128
scene.cycles.sampling_pattern = 'TABULATED_SOBOL'
scene.cycles.use_adaptive_sampling = False
scene.cycles.use_light_tree = False
scene.view_settings.view_transform = 'Filmic'
bpy.context.view_layer.update()

# ---- added for rendering (the .blend has no active camera and no usable light): camera, sun
cam_auto = bpy.data.cameras.new('AutoCamera')
cam_auto.lens = 50.0
cam_auto.sensor_width = 36.0
cam_auto.clip_end = 1000.0
ob_auto_camera = bpy.data.objects.new('AutoCamera', cam_auto)
scene.collection.objects.link(ob_auto_camera)
ob_auto_camera.location = (7.83303, -7.61493, 7.17755)
ob_auto_camera.rotation_euler = (1.09748, -7.21219e-08, 0.694738)
scene.camera = ob_auto_camera
light_auto_sun = bpy.data.lights.new('AutoSun', 'SUN')
light_auto_sun.energy = 3.0
light_auto_sun.angle = 0.0523599
ob_auto_sun = bpy.data.objects.new('AutoSun', light_auto_sun)
scene.collection.objects.link(ob_auto_sun)
ob_auto_sun.rotation_euler = (0.872665, 0.174533, 0.523599)
bpy.context.view_layer.update()
